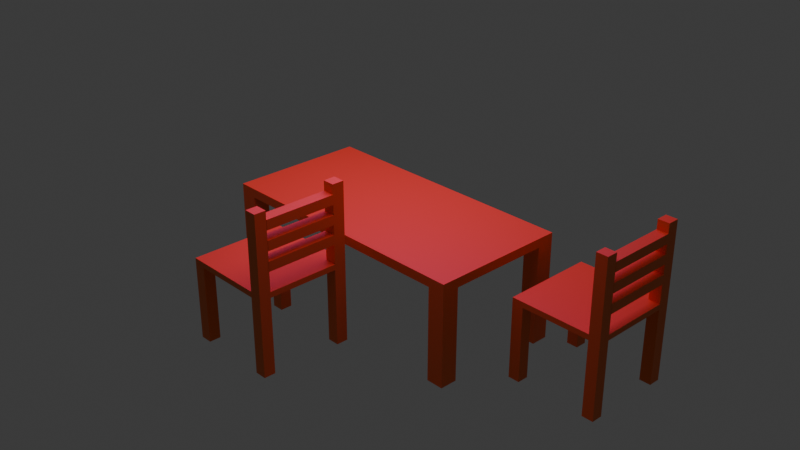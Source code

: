 # Source: table_chaire.blend  (saved by Blender 4.2.66; exported with 4.5.12 LTS)
import bpy
from mathutils import Matrix  # noqa: F401  (used for matrix-valued properties, if any)

bpy.ops.wm.read_factory_settings(use_empty=True)
scene = bpy.context.scene
scene.name = 'Scene'

# ---- collections
col_collection = bpy.data.collections.new('Collection'); scene.collection.children.link(col_collection)

# ---- materials (node trees are filled in below, after node groups)
mat_material_001 = bpy.data.materials.new('Material.001')

# ---- material node trees
mat_material_001.use_nodes = True; mat_material_001.node_tree.nodes.clear()
_N = mat_material_001.node_tree.nodes; _L = mat_material_001.node_tree.links
n0 = _N.new('ShaderNodeBsdfPrincipled'); n0.name = 'Principled BSDF'; n0.location = (10, 300)
n0.inputs[0].default_value = (0.8001, 0.1509, 0.02026, 1.0)
n1 = _N.new('ShaderNodeOutputMaterial'); n1.name = 'Material Output'; n1.location = (300, 300)
_L.new(n0.outputs[0], n1.inputs[0])
n1.is_active_output = True

# ---- world
world_world = bpy.data.worlds.new('World'); scene.world = world_world
world_world.use_nodes = True; world_world.node_tree.nodes.clear()
_N = world_world.node_tree.nodes; _L = world_world.node_tree.links
n0 = _N.new('ShaderNodeOutputWorld'); n0.name = 'World Output'; n0.location = (300, 300)
n1 = _N.new('ShaderNodeBackground'); n1.name = 'Background'; n1.location = (10, 300)
n1.inputs[0].default_value = (0.05088, 0.05088, 0.05088, 1.0)
_L.new(n1.outputs[0], n0.inputs[0])
n0.is_active_output = True
world_world.color = (0.05088, 0.05088, 0.05088)
world_world.sun_shadow_jitter_overblur = 0.0

# ---- cameras
cam_camera = bpy.data.cameras.new('Camera')
cam_camera.clip_end = 100.0
cam_camera.ortho_scale = 7.314

# ---- lights
light_area = bpy.data.lights.new('Area', 'AREA')
light_area.color = (0.8627, 0.1914, 1.0)
light_area.energy = 136.2
light_area.size = 1.0
light_area.size_y = 1.0

# ---- meshes
me_cube_001 = bpy.data.meshes.new('Cube.001')
me_cube_001.from_pydata([(-1.0, -1.0, -1.0), (-1.0, -1.0, 1.0), (-1.0, 1.0, -1.0), (-1.0, 1.0, 1.0), (1.0, -1.0, -1.0), (1.0, -1.0, 1.0), (1.0, 1.0, -1.0), (1.0, 1.0, 1.0), (-1.0, 0.0, -1.0), (-1.0, 0.0, 1.0), (1.0, 0.0, -1.0), (1.0, 0.0, 1.0), (-1.0, 0.5, 1.0), (1.0, 0.5, -1.0), (-1.0, 0.5, -1.0), (1.0, 0.5, 1.0), (-1.0, 0.25, -1.0), (1.0, 0.25, 1.0), (-1.0, 0.25, 1.0), (1.0, 0.25, -1.0), (-1.0, -0.5137, -1.0), (1.0, -0.5137, 1.0), (-1.0, -0.5137, 1.0), (1.0, -0.5137, -1.0), (-1.0, -0.2568, 1.0), (1.0, -0.2568, -1.0), (-1.0, -0.2568, -1.0), (1.0, -0.2568, 1.0), (-1.0, -0.7568, -1.0), (1.0, -0.7568, 1.0), (-1.0, -0.7568, 1.0), (1.0, -0.7568, -1.0), (-1.0, 0.75, 1.0), (1.0, 0.75, -1.0), (-1.0, 0.75, -1.0), (1.0, 0.75, 1.0), (0.0, 1.0, -1.0), (0.0, 1.0, 1.0), (0.0, -1.0, -1.0), (0.0, -1.0, 1.0), (0.0, 0.0, 1.0), (0.0, 0.0, -1.0), (0.0, 0.5, -1.0), (0.0, 0.5, 1.0), (0.0, 0.25, -1.0), (0.0, 0.25, 1.0), (0.0, -0.5137, 1.0), (0.0, -0.5137, -1.0), (0.0, -0.2568, -1.0), (0.0, -0.2568, 1.0), (0.0, -0.7568, 1.0), (0.0, -0.7568, -1.0), (0.0, 0.75, 1.0), (0.0, 0.75, -1.0), (0.5, 1.0, 1.0), (0.5, -1.0, -1.0), (0.5, 0.0, 1.0), (0.5, 0.5, 1.0), (0.5, 0.25, 1.0), (0.5, -0.5137, 1.0), (0.5, -0.2568, 1.0), (0.5, -0.7568, 1.0), (0.5, 0.75, 1.0), (0.5, 1.0, -1.0), (0.5, -1.0, 1.0), (0.5, 0.0, -1.0), (0.5, 0.5, -1.0), (0.5, 0.25, -1.0), (0.5, -0.5137, -1.0), (0.5, -0.2568, -1.0), (0.5, -0.7568, -1.0), (0.5, 0.75, -1.0), (-0.5, 1.0, -1.0), (-0.5, -1.0, 1.0), (-0.5, 0.0, -1.0), (-0.5, 0.5, -1.0), (-0.5, 0.25, -1.0), (-0.5, -0.5137, -1.0), (-0.5, -0.2568, -1.0), (-0.5, -0.7568, -1.0), (-0.5, 0.75, -1.0), (-0.5, 1.0, 1.0), (-0.5, -1.0, -1.0), (-0.5, 0.0, 1.0), (-0.5, 0.5, 1.0), (-0.5, 0.25, 1.0), (-0.5, -0.5137, 1.0), (-0.5, -0.2568, 1.0), (-0.5, -0.7568, 1.0), (-0.5, 0.75, 1.0), (-0.25, 1.0, 1.0), (-0.25, -1.0, -1.0), (-0.25, 0.0, 1.0), (-0.25, 0.5, 1.0), (-0.25, 0.25, 1.0), (-0.25, -0.5137, 1.0), (-0.25, -0.2568, 1.0), (-0.25, -0.7568, 1.0), (-0.25, 0.75, 1.0), (-0.25, 1.0, -1.0), (-0.25, -1.0, 1.0), (-0.25, 0.0, -1.0), (-0.25, 0.5, -1.0), (-0.25, 0.25, -1.0), (-0.25, -0.5137, -1.0), (-0.25, -0.2568, -1.0), (-0.25, -0.7568, -1.0), (-0.25, 0.75, -1.0), (-0.75, 1.0, -1.0), (-0.75, -1.0, 1.0), (-0.75, 0.0, -1.0), (-0.75, 0.5, -1.0), (-0.75, 0.25, -1.0), (-0.75, -0.5137, -1.0), (-0.75, -0.2568, -1.0), (-0.75, -0.7568, -1.0), (-0.75, 0.75, -1.0), (-0.75, 1.0, 1.0), (-0.75, -1.0, -1.0), (-0.75, 0.0, 1.0), (-0.75, 0.5, 1.0), (-0.75, 0.25, 1.0), (-0.75, -0.5137, 1.0), (-0.75, -0.2568, 1.0), (-0.75, -0.7568, 1.0), (-0.75, 0.75, 1.0), (0.75, 1.0, 1.0), (0.75, -1.0, -1.0), (0.75, 0.0, 1.0), (0.75, 0.5, 1.0), (0.75, 0.25, 1.0), (0.75, -0.5137, 1.0), (0.75, -0.2568, 1.0), (0.75, -0.7568, 1.0), (0.75, 0.75, 1.0), (0.75, 1.0, -1.0), (0.75, -1.0, 1.0), (0.75, 0.0, -1.0), (0.75, 0.5, -1.0), (0.75, 0.25, -1.0), (0.75, -0.5137, -1.0), (0.75, -0.2568, -1.0), (0.75, -0.7568, -1.0), (0.75, 0.75, -1.0), (0.25, 1.0, -1.0), (0.25, -1.0, 1.0), (0.25, 0.0, -1.0), (0.25, 0.5, -1.0), (0.25, 0.25, -1.0), (0.25, -0.5137, -1.0), (0.25, -0.2568, -1.0), (0.25, -0.7568, -1.0), (0.25, 0.75, -1.0), (0.25, 1.0, 1.0), (0.25, -1.0, -1.0), (0.25, 0.0, 1.0), (0.25, 0.5, 1.0), (0.25, 0.25, 1.0), (0.25, -0.5137, 1.0), (0.25, -0.2568, 1.0), (0.25, -0.7568, 1.0), (0.25, 0.75, 1.0), (0.75, -1.0, -27.77), (1.0, -1.0, -27.77), (1.0, -0.7568, -27.77), (0.75, -0.7568, -27.77), (-1.0, -0.7568, -28.1), (-1.0, -1.0, -28.1), (-0.75, -0.7568, -28.1), (-0.75, -1.0, -28.1), (1.0, 0.75, -28.32), (1.0, 1.0, -28.32), (0.75, 1.0, -28.32), (0.75, 0.75, -28.32), (-0.75, 1.0, -28.07), (-1.0, 1.0, -28.07), (-1.0, 0.75, -28.07), (-0.75, 0.75, -28.07), (1.0, -0.7568, 27.88), (1.0, -1.0, 27.88), (0.75, -0.7568, 27.88), (0.75, -1.0, 27.88), (0.75, 1.0, 28.25), (1.0, 1.0, 28.25), (1.0, 0.75, 28.25), (0.75, 0.75, 28.25), (0.75, 0.75, 14.62), (0.75, 1.0, 14.62), (1.0, 0.75, 14.62), (1.0, 1.0, 14.62), (0.75, 0.75, 21.44), (1.0, 0.75, 21.44), (0.75, 1.0, 21.44), (1.0, 1.0, 21.44), (0.75, 1.0, 7.812), (1.0, 1.0, 7.812), (0.75, 0.75, 7.812), (1.0, 0.75, 7.812), (0.75, 1.0, 18.03), (1.0, 1.0, 18.03), (0.75, 0.75, 18.03), (1.0, 0.75, 18.03), (0.75, 0.75, 11.22), (1.0, 0.75, 11.22), (0.75, 1.0, 11.22), (1.0, 1.0, 11.22), (0.75, 0.75, 24.84), (1.0, 0.75, 24.84), (0.75, 1.0, 24.84), (1.0, 1.0, 24.84), (0.75, 1.0, 4.406), (1.0, 1.0, 4.406), (0.75, 0.75, 4.406), (1.0, 0.75, 4.406), (0.75, -0.7568, 14.44), (1.0, -0.7568, 14.44), (0.75, -1.0, 14.44), (1.0, -1.0, 14.44), (1.0, -0.7568, 7.72), (0.75, -0.7568, 7.72), (0.75, -1.0, 7.72), (1.0, -1.0, 7.72), (0.75, -0.7568, 21.16), (0.75, -1.0, 21.16), (1.0, -1.0, 21.16), (1.0, -0.7568, 21.16), (0.75, -0.7568, 24.52), (0.75, -1.0, 24.52), (1.0, -1.0, 24.52), (1.0, -0.7568, 24.52), (1.0, -0.7568, 17.8), (0.75, -0.7568, 17.8), (0.75, -1.0, 17.8), (1.0, -1.0, 17.8), (0.75, -0.7568, 11.08), (0.75, -1.0, 11.08), (1.0, -1.0, 11.08), (1.0, -0.7568, 11.08), (1.0, -0.7568, 4.36), (0.75, -0.7568, 4.36), (0.75, -1.0, 4.36), (1.0, -1.0, 4.36), (1.0, -0.7491, 14.62), (0.75, -0.7491, 14.62), (0.75, -0.7491, 18.03), (1.0, -0.7491, 18.03), (1.0, -0.7496, 21.44), (0.75, -0.7496, 21.44), (0.75, -0.7496, 24.84), (1.0, -0.7496, 24.84), (1.0, -0.7648, 7.812), (0.75, -0.7648, 7.812), (0.75, -0.7648, 11.22), (1.0, -0.7648, 11.22)], [], [(34, 32, 3, 2), (135, 126, 7, 6), (31, 29, 5, 4), (118, 109, 1, 0), (4, 127, 162, 163), (124, 30, 1, 109), (121, 18, 9, 119), (139, 19, 10, 137), (19, 17, 11, 10), (26, 24, 9, 8), (33, 35, 15, 13), (143, 33, 13, 138), (125, 32, 12, 120), (16, 18, 12, 14), (8, 9, 18, 16), (13, 15, 17, 19), (138, 13, 19, 139), (120, 12, 18, 121), (28, 30, 22, 20), (123, 24, 22, 122), (141, 25, 23, 140), (25, 27, 21, 23), (10, 11, 27, 25), (137, 10, 25, 141), (119, 9, 24, 123), (20, 22, 24, 26), (0, 1, 30, 28), (122, 22, 30, 124), (140, 23, 31, 142), (23, 21, 29, 31), (117, 3, 32, 125), (33, 143, 173, 170), (6, 7, 35, 33), (14, 12, 32, 34), (99, 36, 53, 107), (153, 37, 52, 161), (104, 47, 51, 106), (158, 46, 50, 160), (155, 40, 49, 159), (101, 41, 48, 105), (105, 48, 47, 104), (159, 49, 46, 158), (156, 43, 45, 157), (102, 42, 44, 103), (161, 52, 43, 156), (107, 53, 42, 102), (103, 44, 41, 101), (157, 45, 40, 155), (160, 50, 39, 145), (106, 51, 38, 91), (154, 145, 39, 38), (99, 90, 37, 36), (127, 136, 64, 55), (133, 61, 64, 136), (130, 58, 56, 128), (134, 62, 57, 129), (129, 57, 58, 130), (132, 60, 59, 131), (128, 56, 60, 132), (131, 59, 61, 133), (126, 54, 62, 134), (144, 63, 71, 152), (149, 68, 70, 151), (146, 65, 69, 150), (150, 69, 68, 149), (147, 66, 67, 148), (152, 71, 66, 147), (148, 67, 65, 146), (151, 70, 55, 154), (144, 153, 54, 63), (108, 117, 81, 72), (115, 79, 82, 118), (112, 76, 74, 110), (116, 80, 75, 111), (111, 75, 76, 112), (114, 78, 77, 113), (110, 74, 78, 114), (113, 77, 79, 115), (108, 72, 80, 116), (90, 81, 89, 98), (95, 86, 88, 97), (92, 83, 87, 96), (96, 87, 86, 95), (93, 84, 85, 94), (98, 89, 84, 93), (94, 85, 83, 92), (97, 88, 73, 100), (91, 100, 73, 82), (38, 39, 100, 91), (50, 97, 100, 39), (45, 94, 92, 40), (52, 98, 93, 43), (43, 93, 94, 45), (49, 96, 95, 46), (40, 92, 96, 49), (46, 95, 97, 50), (37, 90, 98, 52), (72, 81, 90, 99), (79, 106, 91, 82), (76, 103, 101, 74), (80, 107, 102, 75), (75, 102, 103, 76), (78, 105, 104, 77), (74, 101, 105, 78), (77, 104, 106, 79), (72, 99, 107, 80), (116, 34, 176, 177), (20, 113, 115, 28), (8, 110, 114, 26), (26, 114, 113, 20), (14, 111, 112, 16), (34, 116, 111, 14), (16, 112, 110, 8), (28, 115, 168, 166), (2, 3, 117, 108), (81, 117, 125, 89), (86, 122, 124, 88), (83, 119, 123, 87), (87, 123, 122, 86), (84, 120, 121, 85), (89, 125, 120, 84), (85, 121, 119, 83), (88, 124, 109, 73), (82, 73, 109, 118), (208, 206, 185, 182), (21, 131, 133, 29), (11, 128, 132, 27), (27, 132, 131, 21), (15, 129, 130, 17), (35, 134, 129, 15), (17, 130, 128, 11), (229, 226, 180, 178), (4, 5, 136, 127), (63, 135, 143, 71), (68, 140, 142, 70), (65, 137, 141, 69), (69, 141, 140, 68), (66, 138, 139, 67), (71, 143, 138, 66), (67, 139, 137, 65), (70, 142, 127, 55), (63, 54, 126, 135), (36, 37, 153, 144), (51, 151, 154, 38), (44, 148, 146, 41), (53, 152, 147, 42), (42, 147, 148, 44), (48, 150, 149, 47), (41, 146, 150, 48), (47, 149, 151, 51), (36, 144, 152, 53), (55, 64, 145, 154), (61, 160, 145, 64), (58, 157, 155, 56), (62, 161, 156, 57), (57, 156, 157, 58), (60, 159, 158, 59), (56, 155, 159, 60), (59, 158, 160, 61), (54, 153, 161, 62), (165, 164, 163, 162), (31, 4, 163, 164), (142, 31, 164, 165), (127, 142, 165, 162), (166, 168, 169, 167), (115, 118, 169, 168), (118, 0, 167, 169), (0, 28, 166, 167), (172, 171, 170, 173), (135, 6, 171, 172), (143, 135, 172, 173), (6, 33, 170, 171), (175, 174, 177, 176), (108, 116, 177, 174), (2, 108, 174, 175), (34, 2, 175, 176), (178, 180, 181, 179), (226, 227, 181, 180), (227, 228, 179, 181), (228, 229, 178, 179), (183, 182, 185, 184), (206, 207, 184, 185), (209, 208, 182, 183), (207, 209, 183, 184), (203, 205, 189, 188), (205, 204, 187, 189), (202, 203, 188, 186), (204, 202, 186, 187), (201, 199, 193, 191), (199, 198, 192, 193), (200, 201, 191, 190), (198, 200, 190, 192), (210, 212, 196, 194), (212, 213, 197, 196), (211, 210, 194, 195), (213, 211, 195, 197), (187, 186, 200, 198), (186, 188, 242, 243), (189, 187, 198, 199), (188, 189, 199, 201), (194, 196, 202, 204), (203, 202, 252, 253), (195, 194, 204, 205), (197, 195, 205, 203), (191, 193, 209, 207), (193, 192, 208, 209), (207, 206, 248, 249), (192, 190, 206, 208), (35, 7, 211, 213), (7, 126, 210, 211), (134, 35, 213, 212), (126, 134, 212, 210), (236, 237, 215, 217), (235, 236, 217, 216), (234, 235, 216, 214), (237, 234, 214, 215), (238, 239, 219, 218), (239, 240, 220, 219), (240, 241, 221, 220), (241, 238, 218, 221), (233, 230, 225, 224), (232, 233, 224, 223), (231, 232, 223, 222), (230, 231, 222, 225), (224, 225, 229, 228), (223, 224, 228, 227), (222, 223, 227, 226), (225, 222, 226, 229), (215, 214, 231, 230), (214, 216, 232, 231), (216, 217, 233, 232), (217, 215, 230, 233), (218, 219, 234, 237), (219, 220, 235, 234), (220, 221, 236, 235), (221, 218, 237, 236), (5, 29, 238, 241), (136, 5, 241, 240), (133, 136, 240, 239), (29, 133, 239, 238), (243, 242, 245, 244), (200, 186, 243, 244), (201, 200, 244, 245), (188, 201, 245, 242), (247, 246, 249, 248), (206, 190, 247, 248), (190, 191, 246, 247), (191, 207, 249, 246), (251, 250, 253, 252), (197, 203, 253, 250), (196, 197, 250, 251), (202, 196, 251, 252)])
_uv = me_cube_001.uv_layers.new(name='UVMap')
_uv.uv.foreach_set('vector', [0.375, 0.2188, 0.625, 0.2188, 0.625, 0.25, 0.375, 0.25, 0.375, 0.4688, 0.625, 0.4688, 0.625, 0.5, 0.375, 0.5, 0.375, 0.7196, 0.625, 0.7196, 0.625, 0.75, 0.375, 0.75, 0.375, 0.9688, 0.625, 0.9688, 0.625, 1.0, 0.375, 1.0, 0.375, 0.75, 0.375, 0.7812, 0.375, 0.7812, 0.375, 0.75, 0.8438, 0.7196, 0.875, 0.7196, 0.875, 0.75, 0.8438, 0.75, 0.8438, 0.5938, 0.875, 0.5938, 0.875, 0.625, 0.8438, 0.625, 0.3438, 0.5938, 0.375, 0.5938, 0.375, 0.625, 0.3438, 0.625, 0.375, 0.5938, 0.625, 0.5938, 0.625, 0.625, 0.375, 0.625, 0.375, 0.09289, 0.625, 0.09289, 0.625, 0.125, 0.375, 0.125, 0.375, 0.5312, 0.625, 0.5312, 0.625, 0.5625, 0.375, 0.5625, 0.3438, 0.5312, 0.375, 0.5312, 0.375, 0.5625, 0.3438, 0.5625, 0.8438, 0.5312, 0.875, 0.5312, 0.875, 0.5625, 0.8438, 0.5625, 0.375, 0.1562, 0.625, 0.1562, 0.625, 0.1875, 0.375, 0.1875, 0.375, 0.125, 0.625, 0.125, 0.625, 0.1562, 0.375, 0.1562, 0.375, 0.5625, 0.625, 0.5625, 0.625, 0.5938, 0.375, 0.5938, 0.3438, 0.5625, 0.375, 0.5625, 0.375, 0.5938, 0.3438, 0.5938, 0.8438, 0.5625, 0.875, 0.5625, 0.875, 0.5938, 0.8438, 0.5938, 0.375, 0.03039, 0.625, 0.03039, 0.625, 0.06079, 0.375, 0.06079, 0.8438, 0.6571, 0.875, 0.6571, 0.875, 0.6892, 0.8438, 0.6892, 0.3438, 0.6571, 0.375, 0.6571, 0.375, 0.6892, 0.3438, 0.6892, 0.375, 0.6571, 0.625, 0.6571, 0.625, 0.6892, 0.375, 0.6892, 0.375, 0.625, 0.625, 0.625, 0.625, 0.6571, 0.375, 0.6571, 0.3438, 0.625, 0.375, 0.625, 0.375, 0.6571, 0.3438, 0.6571, 0.8438, 0.625, 0.875, 0.625, 0.875, 0.6571, 0.8438, 0.6571, 0.375, 0.06079, 0.625, 0.06079, 0.625, 0.09289, 0.375, 0.09289, 0.375, 0.0, 0.625, 0.0, 0.625, 0.03039, 0.375, 0.03039, 0.8438, 0.6892, 0.875, 0.6892, 0.875, 0.7196, 0.8438, 0.7196, 0.3438, 0.6892, 0.375, 0.6892, 0.375, 0.7196, 0.3438, 0.7196, 0.375, 0.6892, 0.625, 0.6892, 0.625, 0.7196, 0.375, 0.7196, 0.8438, 0.5, 0.875, 0.5, 0.875, 0.5312, 0.8438, 0.5312, 0.375, 0.5312, 0.3438, 0.5312, 0.3438, 0.5312, 0.375, 0.5312, 0.375, 0.5, 0.625, 0.5, 0.625, 0.5312, 0.375, 0.5312, 0.375, 0.1875, 0.625, 0.1875, 0.625, 0.2188, 0.375, 0.2188, 0.2188, 0.5, 0.25, 0.5, 0.25, 0.5312, 0.2188, 0.5312, 0.7188, 0.5, 0.75, 0.5, 0.75, 0.5312, 0.7188, 0.5312, 0.2188, 0.6892, 0.25, 0.6892, 0.25, 0.7196, 0.2188, 0.7196, 0.7188, 0.6892, 0.75, 0.6892, 0.75, 0.7196, 0.7188, 0.7196, 0.7188, 0.625, 0.75, 0.625, 0.75, 0.6571, 0.7188, 0.6571, 0.2188, 0.625, 0.25, 0.625, 0.25, 0.6571, 0.2188, 0.6571, 0.2188, 0.6571, 0.25, 0.6571, 0.25, 0.6892, 0.2188, 0.6892, 0.7188, 0.6571, 0.75, 0.6571, 0.75, 0.6892, 0.7188, 0.6892, 0.7188, 0.5625, 0.75, 0.5625, 0.75, 0.5938, 0.7188, 0.5938, 0.2188, 0.5625, 0.25, 0.5625, 0.25, 0.5938, 0.2188, 0.5938, 0.7188, 0.5312, 0.75, 0.5312, 0.75, 0.5625, 0.7188, 0.5625, 0.2188, 0.5312, 0.25, 0.5312, 0.25, 0.5625, 0.2188, 0.5625, 0.2188, 0.5938, 0.25, 0.5938, 0.25, 0.625, 0.2188, 0.625, 0.7188, 0.5938, 0.75, 0.5938, 0.75, 0.625, 0.7188, 0.625, 0.7188, 0.7196, 0.75, 0.7196, 0.75, 0.75, 0.7188, 0.75, 0.2188, 0.7196, 0.25, 0.7196, 0.25, 0.75, 0.2188, 0.75, 0.375, 0.8438, 0.625, 0.8438, 0.625, 0.875, 0.375, 0.875, 0.375, 0.3438, 0.625, 0.3438, 0.625, 0.375, 0.375, 0.375, 0.375, 0.7812, 0.625, 0.7812, 0.625, 0.8125, 0.375, 0.8125, 0.6562, 0.7196, 0.6875, 0.7196, 0.6875, 0.75, 0.6562, 0.75, 0.6562, 0.5938, 0.6875, 0.5938, 0.6875, 0.625, 0.6562, 0.625, 0.6562, 0.5312, 0.6875, 0.5312, 0.6875, 0.5625, 0.6562, 0.5625, 0.6562, 0.5625, 0.6875, 0.5625, 0.6875, 0.5938, 0.6562, 0.5938, 0.6562, 0.6571, 0.6875, 0.6571, 0.6875, 0.6892, 0.6562, 0.6892, 0.6562, 0.625, 0.6875, 0.625, 0.6875, 0.6571, 0.6562, 0.6571, 0.6562, 0.6892, 0.6875, 0.6892, 0.6875, 0.7196, 0.6562, 0.7196, 0.6562, 0.5, 0.6875, 0.5, 0.6875, 0.5312, 0.6562, 0.5312, 0.2812, 0.5, 0.3125, 0.5, 0.3125, 0.5312, 0.2812, 0.5312, 0.2812, 0.6892, 0.3125, 0.6892, 0.3125, 0.7196, 0.2812, 0.7196, 0.2812, 0.625, 0.3125, 0.625, 0.3125, 0.6571, 0.2812, 0.6571, 0.2812, 0.6571, 0.3125, 0.6571, 0.3125, 0.6892, 0.2812, 0.6892, 0.2812, 0.5625, 0.3125, 0.5625, 0.3125, 0.5938, 0.2812, 0.5938, 0.2812, 0.5312, 0.3125, 0.5312, 0.3125, 0.5625, 0.2812, 0.5625, 0.2812, 0.5938, 0.3125, 0.5938, 0.3125, 0.625, 0.2812, 0.625, 0.2812, 0.7196, 0.3125, 0.7196, 0.3125, 0.75, 0.2812, 0.75, 0.375, 0.4062, 0.625, 0.4062, 0.625, 0.4375, 0.375, 0.4375, 0.375, 0.2812, 0.625, 0.2812, 0.625, 0.3125, 0.375, 0.3125, 0.1562, 0.7196, 0.1875, 0.7196, 0.1875, 0.75, 0.1562, 0.75, 0.1562, 0.5938, 0.1875, 0.5938, 0.1875, 0.625, 0.1562, 0.625, 0.1562, 0.5312, 0.1875, 0.5312, 0.1875, 0.5625, 0.1562, 0.5625, 0.1562, 0.5625, 0.1875, 0.5625, 0.1875, 0.5938, 0.1562, 0.5938, 0.1562, 0.6571, 0.1875, 0.6571, 0.1875, 0.6892, 0.1562, 0.6892, 0.1562, 0.625, 0.1875, 0.625, 0.1875, 0.6571, 0.1562, 0.6571, 0.1562, 0.6892, 0.1875, 0.6892, 0.1875, 0.7196, 0.1562, 0.7196, 0.1562, 0.5, 0.1875, 0.5, 0.1875, 0.5312, 0.1562, 0.5312, 0.7812, 0.5, 0.8125, 0.5, 0.8125, 0.5312, 0.7812, 0.5312, 0.7812, 0.6892, 0.8125, 0.6892, 0.8125, 0.7196, 0.7812, 0.7196, 0.7812, 0.625, 0.8125, 0.625, 0.8125, 0.6571, 0.7812, 0.6571, 0.7812, 0.6571, 0.8125, 0.6571, 0.8125, 0.6892, 0.7812, 0.6892, 0.7812, 0.5625, 0.8125, 0.5625, 0.8125, 0.5938, 0.7812, 0.5938, 0.7812, 0.5312, 0.8125, 0.5312, 0.8125, 0.5625, 0.7812, 0.5625, 0.7812, 0.5938, 0.8125, 0.5938, 0.8125, 0.625, 0.7812, 0.625, 0.7812, 0.7196, 0.8125, 0.7196, 0.8125, 0.75, 0.7812, 0.75, 0.375, 0.9062, 0.625, 0.9062, 0.625, 0.9375, 0.375, 0.9375, 0.375, 0.875, 0.625, 0.875, 0.625, 0.9062, 0.375, 0.9062, 0.75, 0.7196, 0.7812, 0.7196, 0.7812, 0.75, 0.75, 0.75, 0.75, 0.5938, 0.7812, 0.5938, 0.7812, 0.625, 0.75, 0.625, 0.75, 0.5312, 0.7812, 0.5312, 0.7812, 0.5625, 0.75, 0.5625, 0.75, 0.5625, 0.7812, 0.5625, 0.7812, 0.5938, 0.75, 0.5938, 0.75, 0.6571, 0.7812, 0.6571, 0.7812, 0.6892, 0.75, 0.6892, 0.75, 0.625, 0.7812, 0.625, 0.7812, 0.6571, 0.75, 0.6571, 0.75, 0.6892, 0.7812, 0.6892, 0.7812, 0.7196, 0.75, 0.7196, 0.75, 0.5, 0.7812, 0.5, 0.7812, 0.5312, 0.75, 0.5312, 0.375, 0.3125, 0.625, 0.3125, 0.625, 0.3438, 0.375, 0.3438, 0.1875, 0.7196, 0.2188, 0.7196, 0.2188, 0.75, 0.1875, 0.75, 0.1875, 0.5938, 0.2188, 0.5938, 0.2188, 0.625, 0.1875, 0.625, 0.1875, 0.5312, 0.2188, 0.5312, 0.2188, 0.5625, 0.1875, 0.5625, 0.1875, 0.5625, 0.2188, 0.5625, 0.2188, 0.5938, 0.1875, 0.5938, 0.1875, 0.6571, 0.2188, 0.6571, 0.2188, 0.6892, 0.1875, 0.6892, 0.1875, 0.625, 0.2188, 0.625, 0.2188, 0.6571, 0.1875, 0.6571, 0.1875, 0.6892, 0.2188, 0.6892, 0.2188, 0.7196, 0.1875, 0.7196, 0.1875, 0.5, 0.2188, 0.5, 0.2188, 0.5312, 0.1875, 0.5312, 0.1562, 0.5312, 0.125, 0.5312, 0.125, 0.5312, 0.1562, 0.5312, 0.125, 0.6892, 0.1562, 0.6892, 0.1562, 0.7196, 0.125, 0.7196, 0.125, 0.625, 0.1562, 0.625, 0.1562, 0.6571, 0.125, 0.6571, 0.125, 0.6571, 0.1562, 0.6571, 0.1562, 0.6892, 0.125, 0.6892, 0.125, 0.5625, 0.1562, 0.5625, 0.1562, 0.5938, 0.125, 0.5938, 0.125, 0.5312, 0.1562, 0.5312, 0.1562, 0.5625, 0.125, 0.5625, 0.125, 0.5938, 0.1562, 0.5938, 0.1562, 0.625, 0.125, 0.625, 0.125, 0.7196, 0.1562, 0.7196, 0.1562, 0.7196, 0.125, 0.7196, 0.375, 0.25, 0.625, 0.25, 0.625, 0.2812, 0.375, 0.2812, 0.8125, 0.5, 0.8438, 0.5, 0.8438, 0.5312, 0.8125, 0.5312, 0.8125, 0.6892, 0.8438, 0.6892, 0.8438, 0.7196, 0.8125, 0.7196, 0.8125, 0.625, 0.8438, 0.625, 0.8438, 0.6571, 0.8125, 0.6571, 0.8125, 0.6571, 0.8438, 0.6571, 0.8438, 0.6892, 0.8125, 0.6892, 0.8125, 0.5625, 0.8438, 0.5625, 0.8438, 0.5938, 0.8125, 0.5938, 0.8125, 0.5312, 0.8438, 0.5312, 0.8438, 0.5625, 0.8125, 0.5625, 0.8125, 0.5938, 0.8438, 0.5938, 0.8438, 0.625, 0.8125, 0.625, 0.8125, 0.7196, 0.8438, 0.7196, 0.8438, 0.75, 0.8125, 0.75, 0.375, 0.9375, 0.625, 0.9375, 0.625, 0.9688, 0.375, 0.9688, 0.6562, 0.5, 0.6562, 0.5312, 0.6562, 0.5312, 0.6562, 0.5, 0.625, 0.6892, 0.6562, 0.6892, 0.6562, 0.7196, 0.625, 0.7196, 0.625, 0.625, 0.6562, 0.625, 0.6562, 0.6571, 0.625, 0.6571, 0.625, 0.6571, 0.6562, 0.6571, 0.6562, 0.6892, 0.625, 0.6892, 0.625, 0.5625, 0.6562, 0.5625, 0.6562, 0.5938, 0.625, 0.5938, 0.625, 0.5312, 0.6562, 0.5312, 0.6562, 0.5625, 0.625, 0.5625, 0.625, 0.5938, 0.6562, 0.5938, 0.6562, 0.625, 0.625, 0.625, 0.625, 0.7196, 0.6562, 0.7196, 0.6562, 0.7196, 0.625, 0.7196, 0.375, 0.75, 0.625, 0.75, 0.625, 0.7812, 0.375, 0.7812, 0.3125, 0.5, 0.3438, 0.5, 0.3438, 0.5312, 0.3125, 0.5312, 0.3125, 0.6892, 0.3438, 0.6892, 0.3438, 0.7196, 0.3125, 0.7196, 0.3125, 0.625, 0.3438, 0.625, 0.3438, 0.6571, 0.3125, 0.6571, 0.3125, 0.6571, 0.3438, 0.6571, 0.3438, 0.6892, 0.3125, 0.6892, 0.3125, 0.5625, 0.3438, 0.5625, 0.3438, 0.5938, 0.3125, 0.5938, 0.3125, 0.5312, 0.3438, 0.5312, 0.3438, 0.5625, 0.3125, 0.5625, 0.3125, 0.5938, 0.3438, 0.5938, 0.3438, 0.625, 0.3125, 0.625, 0.3125, 0.7196, 0.3438, 0.7196, 0.3438, 0.75, 0.3125, 0.75, 0.375, 0.4375, 0.625, 0.4375, 0.625, 0.4688, 0.375, 0.4688, 0.375, 0.375, 0.625, 0.375, 0.625, 0.4062, 0.375, 0.4062, 0.25, 0.7196, 0.2812, 0.7196, 0.2812, 0.75, 0.25, 0.75, 0.25, 0.5938, 0.2812, 0.5938, 0.2812, 0.625, 0.25, 0.625, 0.25, 0.5312, 0.2812, 0.5312, 0.2812, 0.5625, 0.25, 0.5625, 0.25, 0.5625, 0.2812, 0.5625, 0.2812, 0.5938, 0.25, 0.5938, 0.25, 0.6571, 0.2812, 0.6571, 0.2812, 0.6892, 0.25, 0.6892, 0.25, 0.625, 0.2812, 0.625, 0.2812, 0.6571, 0.25, 0.6571, 0.25, 0.6892, 0.2812, 0.6892, 0.2812, 0.7196, 0.25, 0.7196, 0.25, 0.5, 0.2812, 0.5, 0.2812, 0.5312, 0.25, 0.5312, 0.375, 0.8125, 0.625, 0.8125, 0.625, 0.8438, 0.375, 0.8438, 0.6875, 0.7196, 0.7188, 0.7196, 0.7188, 0.75, 0.6875, 0.75, 0.6875, 0.5938, 0.7188, 0.5938, 0.7188, 0.625, 0.6875, 0.625, 0.6875, 0.5312, 0.7188, 0.5312, 0.7188, 0.5625, 0.6875, 0.5625, 0.6875, 0.5625, 0.7188, 0.5625, 0.7188, 0.5938, 0.6875, 0.5938, 0.6875, 0.6571, 0.7188, 0.6571, 0.7188, 0.6892, 0.6875, 0.6892, 0.6875, 0.625, 0.7188, 0.625, 0.7188, 0.6571, 0.6875, 0.6571, 0.6875, 0.6892, 0.7188, 0.6892, 0.7188, 0.7196, 0.6875, 0.7196, 0.6875, 0.5, 0.7188, 0.5, 0.7188, 0.5312, 0.6875, 0.5312, 0.3438, 0.7196, 0.375, 0.7196, 0.375, 0.75, 0.3438, 0.75, 0.375, 0.7196, 0.375, 0.75, 0.375, 0.75, 0.375, 0.7196, 0.3438, 0.7196, 0.375, 0.7196, 0.375, 0.7196, 0.3438, 0.7196, 0.3438, 0.75, 0.3438, 0.7196, 0.3438, 0.7196, 0.3438, 0.75, 0.125, 0.7196, 0.1562, 0.7196, 0.1562, 0.75, 0.125, 0.75, 0.1562, 0.7196, 0.1562, 0.75, 0.1562, 0.75, 0.1562, 0.7196, 0.375, 0.9688, 0.375, 1.0, 0.375, 1.0, 0.375, 0.9688, 0.375, 0.0, 0.375, 0.03039, 0.375, 0.03039, 0.375, 0.0, 0.3438, 0.5, 0.375, 0.5, 0.375, 0.5312, 0.3438, 0.5312, 0.375, 0.4688, 0.375, 0.5, 0.375, 0.5, 0.375, 0.4688, 0.3438, 0.5312, 0.3438, 0.5, 0.3438, 0.5, 0.3438, 0.5312, 0.375, 0.5, 0.375, 0.5312, 0.375, 0.5312, 0.375, 0.5, 0.125, 0.5, 0.1562, 0.5, 0.1562, 0.5312, 0.125, 0.5312, 0.1562, 0.5, 0.1562, 0.5312, 0.1562, 0.5312, 0.1562, 0.5, 0.375, 0.25, 0.375, 0.2812, 0.375, 0.2812, 0.375, 0.25, 0.375, 0.2188, 0.375, 0.25, 0.375, 0.25, 0.375, 0.2188, 0.625, 0.7196, 0.6562, 0.7196, 0.6562, 0.75, 0.625, 0.75, 0.6562, 0.7196, 0.6562, 0.75, 0.6562, 0.75, 0.6562, 0.7196, 0.625, 0.7812, 0.625, 0.75, 0.625, 0.75, 0.625, 0.7812, 0.625, 0.75, 0.625, 0.7196, 0.625, 0.7196, 0.625, 0.75, 0.625, 0.5, 0.6562, 0.5, 0.6562, 0.5312, 0.625, 0.5312, 0.6562, 0.5312, 0.625, 0.5312, 0.625, 0.5312, 0.6562, 0.5312, 0.625, 0.5, 0.625, 0.4688, 0.625, 0.4688, 0.625, 0.5, 0.625, 0.5312, 0.625, 0.5, 0.625, 0.5, 0.625, 0.5312, 0.625, 0.5312, 0.625, 0.5, 0.625, 0.5, 0.625, 0.5312, 0.625, 0.5, 0.625, 0.4688, 0.625, 0.4688, 0.625, 0.5, 0.6562, 0.5312, 0.625, 0.5312, 0.625, 0.5312, 0.6562, 0.5312, 0.6562, 0.5, 0.6562, 0.5312, 0.6562, 0.5312, 0.6562, 0.5, 0.625, 0.5312, 0.625, 0.5, 0.625, 0.5, 0.625, 0.5312, 0.625, 0.5, 0.625, 0.4688, 0.625, 0.4688, 0.625, 0.5, 0.6562, 0.5312, 0.625, 0.5312, 0.625, 0.5312, 0.6562, 0.5312, 0.6562, 0.5, 0.6562, 0.5312, 0.6562, 0.5312, 0.6562, 0.5, 0.6562, 0.5, 0.6562, 0.5312, 0.6562, 0.5312, 0.6562, 0.5, 0.6562, 0.5312, 0.625, 0.5312, 0.625, 0.5312, 0.6562, 0.5312, 0.625, 0.5, 0.625, 0.4688, 0.625, 0.4688, 0.625, 0.5, 0.625, 0.5312, 0.625, 0.5, 0.625, 0.5, 0.625, 0.5312, 0.6562, 0.5, 0.6562, 0.5312, 0.6562, 0.5312, 0.6562, 0.5, 0.6562, 0.5312, 0.625, 0.5312, 0.625, 0.5312, 0.6562, 0.5312, 0.625, 0.5, 0.625, 0.4688, 0.625, 0.4688, 0.625, 0.5, 0.625, 0.5312, 0.625, 0.5, 0.625, 0.5, 0.625, 0.5312, 0.6562, 0.5, 0.6562, 0.5312, 0.6562, 0.5312, 0.6562, 0.5, 0.625, 0.5312, 0.6562, 0.5312, 0.6562, 0.5312, 0.625, 0.5312, 0.625, 0.5, 0.625, 0.4688, 0.625, 0.4688, 0.625, 0.5, 0.625, 0.5312, 0.625, 0.5, 0.625, 0.5, 0.625, 0.5312, 0.625, 0.5312, 0.625, 0.5, 0.625, 0.5, 0.625, 0.5312, 0.625, 0.5, 0.625, 0.4688, 0.625, 0.4688, 0.625, 0.5, 0.625, 0.5312, 0.6562, 0.5312, 0.6562, 0.5312, 0.625, 0.5312, 0.6562, 0.5, 0.6562, 0.5312, 0.6562, 0.5312, 0.6562, 0.5, 0.625, 0.5312, 0.625, 0.5, 0.625, 0.5, 0.625, 0.5312, 0.625, 0.5, 0.625, 0.4688, 0.625, 0.4688, 0.625, 0.5, 0.6562, 0.5312, 0.625, 0.5312, 0.625, 0.5312, 0.6562, 0.5312, 0.6562, 0.5, 0.6562, 0.5312, 0.6562, 0.5312, 0.6562, 0.5, 0.625, 0.75, 0.625, 0.7196, 0.625, 0.7196, 0.625, 0.75, 0.625, 0.7812, 0.625, 0.75, 0.625, 0.75, 0.625, 0.7812, 0.6562, 0.7196, 0.6562, 0.75, 0.6562, 0.75, 0.6562, 0.7196, 0.625, 0.7196, 0.6562, 0.7196, 0.6562, 0.7196, 0.625, 0.7196, 0.625, 0.7196, 0.6562, 0.7196, 0.6562, 0.7196, 0.625, 0.7196, 0.6562, 0.7196, 0.6562, 0.75, 0.6562, 0.75, 0.6562, 0.7196, 0.625, 0.7812, 0.625, 0.75, 0.625, 0.75, 0.625, 0.7812, 0.625, 0.75, 0.625, 0.7196, 0.625, 0.7196, 0.625, 0.75, 0.625, 0.75, 0.625, 0.7196, 0.625, 0.7196, 0.625, 0.75, 0.625, 0.7812, 0.625, 0.75, 0.625, 0.75, 0.625, 0.7812, 0.6562, 0.7196, 0.6562, 0.75, 0.6562, 0.75, 0.6562, 0.7196, 0.625, 0.7196, 0.6562, 0.7196, 0.6562, 0.7196, 0.625, 0.7196, 0.625, 0.75, 0.625, 0.7196, 0.625, 0.7196, 0.625, 0.75, 0.625, 0.7812, 0.625, 0.75, 0.625, 0.75, 0.625, 0.7812, 0.6562, 0.7196, 0.6562, 0.75, 0.6562, 0.75, 0.6562, 0.7196, 0.625, 0.7196, 0.6562, 0.7196, 0.6562, 0.7196, 0.625, 0.7196, 0.625, 0.7196, 0.6562, 0.7196, 0.6562, 0.7196, 0.625, 0.7196, 0.6562, 0.7196, 0.6562, 0.75, 0.6562, 0.75, 0.6562, 0.7196, 0.625, 0.7812, 0.625, 0.75, 0.625, 0.75, 0.625, 0.7812, 0.625, 0.75, 0.625, 0.7196, 0.625, 0.7196, 0.625, 0.75, 0.625, 0.7196, 0.6562, 0.7196, 0.6562, 0.7196, 0.625, 0.7196, 0.6562, 0.7196, 0.6562, 0.75, 0.6562, 0.75, 0.6562, 0.7196, 0.625, 0.7812, 0.625, 0.75, 0.625, 0.75, 0.625, 0.7812, 0.625, 0.75, 0.625, 0.7196, 0.625, 0.7196, 0.625, 0.75, 0.625, 0.75, 0.625, 0.7196, 0.625, 0.7196, 0.625, 0.75, 0.625, 0.7812, 0.625, 0.75, 0.625, 0.75, 0.625, 0.7812, 0.6562, 0.7196, 0.6562, 0.75, 0.6562, 0.75, 0.6562, 0.7196, 0.625, 0.7196, 0.6562, 0.7196, 0.6562, 0.7196, 0.625, 0.7196, 0.6562, 0.5312, 0.625, 0.5312, 0.625, 0.5312, 0.6562, 0.5312, 0.6562, 0.5312, 0.6562, 0.5312, 0.6562, 0.5312, 0.6562, 0.5312, 0.625, 0.5312, 0.6562, 0.5312, 0.6562, 0.5312, 0.625, 0.5312, 0.625, 0.5312, 0.625, 0.5312, 0.625, 0.5312, 0.625, 0.5312, 0.6562, 0.5312, 0.625, 0.5312, 0.625, 0.5312, 0.6562, 0.5312, 0.6562, 0.5312, 0.6562, 0.5312, 0.6562, 0.5312, 0.6562, 0.5312, 0.6562, 0.5312, 0.625, 0.5312, 0.625, 0.5312, 0.6562, 0.5312, 0.625, 0.5312, 0.625, 0.5312, 0.625, 0.5312, 0.625, 0.5312, 0.6562, 0.5312, 0.625, 0.5312, 0.625, 0.5312, 0.6562, 0.5312, 0.625, 0.5312, 0.625, 0.5312, 0.625, 0.5312, 0.625, 0.5312, 0.6562, 0.5312, 0.625, 0.5312, 0.625, 0.5312, 0.6562, 0.5312, 0.6562, 0.5312, 0.6562, 0.5312, 0.6562, 0.5312, 0.6562, 0.5312])
me_cube_001.materials.append(mat_material_001)
me_cube_001.update()
me_cube_004 = bpy.data.meshes.new('Cube.004')
me_cube_004.from_pydata([(-1.0, -1.0, -1.0), (-1.0, -1.0, 1.0), (-1.0, 1.0, -1.0), (-1.0, 1.0, 1.0), (1.0, -1.0, -1.0), (1.0, -1.0, 1.0), (1.0, 1.0, -1.0), (1.0, 1.0, 1.0), (0.0, 1.0, -1.0), (0.0, 1.0, 1.0), (0.0, -1.0, -1.0), (0.0, -1.0, 1.0), (0.5, 1.0, 1.0), (0.5, -1.0, -1.0), (0.5, 1.0, -1.0), (0.5, -1.0, 1.0), (-0.5, 1.0, -1.0), (-0.5, -1.0, 1.0), (-0.5, 1.0, 1.0), (-0.5, -1.0, -1.0), (-0.75, 1.0, -1.0), (-0.75, -1.0, 1.0), (-0.75, 1.0, 1.0), (-0.75, -1.0, -1.0), (-0.25, 1.0, 1.0), (-0.25, -1.0, -1.0), (-0.25, 1.0, -1.0), (-0.25, -1.0, 1.0), (0.25, 1.0, -1.0), (0.25, -1.0, 1.0), (0.25, 1.0, 1.0), (0.25, -1.0, -1.0), (0.75, 1.0, 1.0), (0.75, -1.0, -1.0), (0.75, 1.0, -1.0), (0.75, -1.0, 1.0), (-1.0, 0.0, -1.0), (-1.0, 0.0, 1.0), (1.0, 0.0, -1.0), (1.0, 0.0, 1.0), (0.0, 0.0, 1.0), (0.0, 0.0, -1.0), (0.5, 0.0, 1.0), (0.5, 0.0, -1.0), (-0.5, 0.0, -1.0), (-0.5, 0.0, 1.0), (-0.75, 0.0, -1.0), (-0.75, 0.0, 1.0), (-0.25, 0.0, 1.0), (-0.25, 0.0, -1.0), (0.25, 0.0, -1.0), (0.25, 0.0, 1.0), (0.75, 0.0, 1.0), (0.75, 0.0, -1.0), (-1.0, 0.5, 1.0), (1.0, 0.5, -1.0), (-1.0, 0.5, -1.0), (1.0, 0.5, 1.0), (0.0, 0.5, 1.0), (0.0, 0.5, -1.0), (0.5, 0.5, 1.0), (0.5, 0.5, -1.0), (-0.5, 0.5, -1.0), (-0.5, 0.5, 1.0), (-0.75, 0.5, -1.0), (-0.75, 0.5, 1.0), (-0.25, 0.5, 1.0), (-0.25, 0.5, -1.0), (0.25, 0.5, -1.0), (0.25, 0.5, 1.0), (0.75, 0.5, 1.0), (0.75, 0.5, -1.0), (-1.0, -0.5, -1.0), (1.0, -0.5, 1.0), (0.0, -0.5, 1.0), (0.0, -0.5, -1.0), (0.5, -0.5, 1.0), (0.5, -0.5, -1.0), (-0.5, -0.5, -1.0), (-0.5, -0.5, 1.0), (-0.75, -0.5, -1.0), (-0.75, -0.5, 1.0), (-0.25, -0.5, 1.0), (-0.25, -0.5, -1.0), (0.25, -0.5, -1.0), (0.25, -0.5, 1.0), (0.75, -0.5, 1.0), (0.75, -0.5, -1.0), (-1.0, -0.5, 1.0), (1.0, -0.5, -1.0), (-1.0, 0.75, 1.0), (1.0, 0.75, -1.0), (-1.0, 0.75, -1.0), (1.0, 0.75, 1.0), (0.0, 0.75, 1.0), (0.0, 0.75, -1.0), (0.5, 0.75, 1.0), (0.5, 0.75, -1.0), (-0.5, 0.75, -1.0), (-0.5, 0.75, 1.0), (-0.75, 0.75, -1.0), (-0.75, 0.75, 1.0), (-0.25, 0.75, 1.0), (-0.25, 0.75, -1.0), (0.25, 0.75, -1.0), (0.25, 0.75, 1.0), (0.75, 0.75, 1.0), (0.75, 0.75, -1.0), (-1.0, 0.25, -1.0), (1.0, 0.25, 1.0), (0.0, 0.25, 1.0), (0.0, 0.25, -1.0), (0.5, 0.25, 1.0), (0.5, 0.25, -1.0), (-0.5, 0.25, -1.0), (-0.5, 0.25, 1.0), (-0.75, 0.25, -1.0), (-0.75, 0.25, 1.0), (-0.25, 0.25, 1.0), (-0.25, 0.25, -1.0), (0.25, 0.25, -1.0), (0.25, 0.25, 1.0), (0.75, 0.25, 1.0), (0.75, 0.25, -1.0), (-1.0, 0.25, 1.0), (1.0, 0.25, -1.0), (-1.0, -0.25, 1.0), (1.0, -0.25, -1.0), (-1.0, -0.25, -1.0), (1.0, -0.25, 1.0), (0.0, -0.25, 1.0), (0.0, -0.25, -1.0), (0.5, -0.25, 1.0), (0.5, -0.25, -1.0), (-0.5, -0.25, -1.0), (-0.5, -0.25, 1.0), (-0.75, -0.25, -1.0), (-0.75, -0.25, 1.0), (-0.25, -0.25, 1.0), (-0.25, -0.25, -1.0), (0.25, -0.25, -1.0), (0.25, -0.25, 1.0), (0.75, -0.25, 1.0), (0.75, -0.25, -1.0), (-1.0, -0.75, -1.0), (1.0, -0.75, 1.0), (0.0, -0.75, 1.0), (0.0, -0.75, -1.0), (0.5, -0.75, 1.0), (0.5, -0.75, -1.0), (-0.5, -0.75, -1.0), (-0.5, -0.75, 1.0), (-0.75, -0.75, -1.0), (-0.75, -0.75, 1.0), (-0.25, -0.75, 1.0), (-0.25, -0.75, -1.0), (0.25, -0.75, -1.0), (0.25, -0.75, 1.0), (0.75, -0.75, 1.0), (0.75, -0.75, -1.0), (-1.0, -0.75, 1.0), (1.0, -0.75, -1.0), (-0.875, 1.0, -1.0), (-0.875, -1.0, 1.0), (-0.875, 1.0, 1.0), (-0.875, -1.0, -1.0), (-0.875, 0.0, -1.0), (-0.875, 0.0, 1.0), (-0.875, 0.5, 1.0), (-0.875, 0.5, -1.0), (-0.875, -0.5, -1.0), (-0.875, -0.5, 1.0), (-0.875, 0.75, -1.0), (-0.875, 0.75, 1.0), (-0.875, 0.25, 1.0), (-0.875, 0.25, -1.0), (-0.875, -0.25, 1.0), (-0.875, -0.25, -1.0), (-0.875, -0.75, -1.0), (-0.875, -0.75, 1.0), (-0.625, 1.0, 1.0), (-0.625, -1.0, -1.0), (-0.625, 1.0, -1.0), (-0.625, -1.0, 1.0), (-0.625, 0.0, 1.0), (-0.625, 0.0, -1.0), (-0.625, 0.5, -1.0), (-0.625, 0.5, 1.0), (-0.625, -0.5, 1.0), (-0.625, -0.5, -1.0), (-0.625, 0.75, 1.0), (-0.625, 0.75, -1.0), (-0.625, 0.25, -1.0), (-0.625, 0.25, 1.0), (-0.625, -0.25, -1.0), (-0.625, -0.25, 1.0), (-0.625, -0.75, 1.0), (-0.625, -0.75, -1.0), (-0.375, 1.0, -1.0), (-0.375, -1.0, 1.0), (-0.375, 1.0, 1.0), (-0.375, -1.0, -1.0), (-0.375, 0.0, -1.0), (-0.375, 0.0, 1.0), (-0.375, 0.5, 1.0), (-0.375, 0.5, -1.0), (-0.375, -0.5, -1.0), (-0.375, -0.5, 1.0), (-0.375, 0.75, -1.0), (-0.375, 0.75, 1.0), (-0.375, 0.25, 1.0), (-0.375, 0.25, -1.0), (-0.375, -0.25, 1.0), (-0.375, -0.25, -1.0), (-0.375, -0.75, -1.0), (-0.375, -0.75, 1.0), (-0.125, 1.0, 1.0), (-0.125, -1.0, -1.0), (-0.125, 1.0, -1.0), (-0.125, -1.0, 1.0), (-0.125, 0.0, 1.0), (-0.125, 0.0, -1.0), (-0.125, 0.5, -1.0), (-0.125, 0.5, 1.0), (-0.125, -0.5, 1.0), (-0.125, -0.5, -1.0), (-0.125, 0.75, 1.0), (-0.125, 0.75, -1.0), (-0.125, 0.25, -1.0), (-0.125, 0.25, 1.0), (-0.125, -0.25, -1.0), (-0.125, -0.25, 1.0), (-0.125, -0.75, 1.0), (-0.125, -0.75, -1.0), (0.1276, 1.0, -1.0), (0.1276, -1.0, 1.0), (0.1276, 1.0, 1.0), (0.1276, -1.0, -1.0), (0.1276, 0.0, -1.0), (0.1276, 0.0, 1.0), (0.1276, 0.5, 1.0), (0.1276, 0.5, -1.0), (0.1276, -0.5, -1.0), (0.1276, -0.5, 1.0), (0.1276, 0.75, -1.0), (0.1276, 0.75, 1.0), (0.1276, 0.25, 1.0), (0.1276, 0.25, -1.0), (0.1276, -0.25, 1.0), (0.1276, -0.25, -1.0), (0.1276, -0.75, -1.0), (0.1276, -0.75, 1.0), (0.375, 1.0, 1.0), (0.375, -1.0, -1.0), (0.375, 1.0, -1.0), (0.375, -1.0, 1.0), (0.375, 0.0, 1.0), (0.375, 0.0, -1.0), (0.375, 0.5, -1.0), (0.375, 0.5, 1.0), (0.375, -0.5, 1.0), (0.375, -0.5, -1.0), (0.375, 0.75, 1.0), (0.375, 0.75, -1.0), (0.375, 0.25, -1.0), (0.375, 0.25, 1.0), (0.375, -0.25, -1.0), (0.375, -0.25, 1.0), (0.375, -0.75, 1.0), (0.375, -0.75, -1.0), (0.625, 1.0, -1.0), (0.625, -1.0, 1.0), (0.625, 1.0, 1.0), (0.625, -1.0, -1.0), (0.625, 0.0, -1.0), (0.625, 0.0, 1.0), (0.625, 0.5, 1.0), (0.625, 0.5, -1.0), (0.625, -0.5, -1.0), (0.625, -0.5, 1.0), (0.625, 0.75, -1.0), (0.625, 0.75, 1.0), (0.625, 0.25, 1.0), (0.625, 0.25, -1.0), (0.625, -0.25, 1.0), (0.625, -0.25, -1.0), (0.625, -0.75, -1.0), (0.625, -0.75, 1.0), (0.875, 1.0, 1.0), (0.875, -1.0, -1.0), (0.875, 1.0, -1.0), (0.875, -1.0, 1.0), (0.875, 0.0, 1.0), (0.875, 0.0, -1.0), (0.875, 0.5, -1.0), (0.875, 0.5, 1.0), (0.875, -0.5, 1.0), (0.875, -0.5, -1.0), (0.875, 0.75, 1.0), (0.875, 0.75, -1.0), (0.875, 0.25, -1.0), (0.875, 0.25, 1.0), (0.875, -0.25, -1.0), (0.875, -0.25, 1.0), (0.875, -0.75, 1.0), (0.875, -0.75, -1.0), (0.875, -1.0, -21.18), (1.0, -1.0, -21.18), (1.0, -0.75, -21.18), (0.875, -0.75, -21.18), (1.0, 0.75, -22.86), (1.0, 1.0, -22.86), (0.875, 1.0, -22.86), (0.875, 0.75, -22.86), (-0.875, 1.0, -21.54), (-1.0, 1.0, -21.54), (-1.0, 0.75, -21.54), (-0.875, 0.75, -21.54), (-1.0, -0.75, -21.31), (-1.0, -1.0, -21.31), (-0.875, -0.75, -21.31), (-0.875, -1.0, -21.31)], [], [(92, 90, 3, 2), (290, 288, 7, 6), (161, 145, 5, 4), (165, 163, 1, 0), (161, 4, 307, 308), (179, 160, 1, 163), (251, 146, 11, 235), (233, 147, 10, 217), (237, 235, 11, 10), (218, 216, 9, 8), (273, 271, 15, 13), (287, 148, 15, 271), (269, 149, 13, 253), (254, 252, 12, 14), (182, 180, 18, 16), (197, 150, 19, 181), (215, 151, 17, 199), (201, 199, 17, 19), (178, 152, 23, 165), (162, 164, 22, 20), (196, 153, 21, 183), (181, 183, 21, 23), (217, 219, 27, 25), (232, 154, 27, 219), (198, 200, 24, 26), (214, 155, 25, 201), (234, 236, 30, 28), (250, 156, 31, 237), (253, 255, 29, 31), (268, 157, 29, 255), (304, 158, 35, 291), (289, 291, 35, 33), (286, 159, 33, 273), (270, 272, 32, 34), (283, 123, 53, 274), (301, 122, 52, 292), (265, 121, 51, 256), (247, 120, 50, 238), (211, 119, 49, 202), (229, 118, 48, 220), (193, 117, 47, 184), (175, 116, 46, 166), (210, 115, 45, 203), (192, 114, 44, 185), (264, 113, 43, 257), (282, 112, 42, 275), (228, 111, 41, 221), (246, 110, 40, 239), (174, 124, 37, 167), (300, 125, 38, 293), (125, 109, 39, 38), (128, 126, 37, 36), (91, 93, 57, 55), (299, 91, 55, 294), (173, 90, 54, 168), (245, 94, 58, 240), (227, 95, 59, 222), (281, 96, 60, 276), (263, 97, 61, 258), (191, 98, 62, 186), (209, 99, 63, 204), (172, 100, 64, 169), (190, 101, 65, 187), (226, 102, 66, 223), (208, 103, 67, 205), (244, 104, 68, 241), (262, 105, 69, 259), (298, 106, 70, 295), (280, 107, 71, 277), (108, 124, 54, 56), (144, 160, 88, 72), (285, 143, 87, 278), (303, 142, 86, 296), (267, 141, 85, 260), (249, 140, 84, 242), (213, 139, 83, 206), (231, 138, 82, 224), (195, 137, 81, 188), (177, 136, 80, 170), (212, 135, 79, 207), (194, 134, 78, 189), (266, 133, 77, 261), (284, 132, 76, 279), (230, 131, 75, 225), (248, 130, 74, 243), (176, 126, 88, 171), (302, 127, 89, 297), (127, 129, 73, 89), (270, 34, 107, 280), (288, 32, 106, 298), (252, 30, 105, 262), (234, 28, 104, 244), (198, 26, 103, 208), (216, 24, 102, 226), (180, 22, 101, 190), (162, 20, 100, 172), (200, 18, 99, 209), (182, 16, 98, 191), (254, 14, 97, 263), (272, 12, 96, 281), (218, 8, 95, 227), (236, 9, 94, 245), (164, 3, 90, 173), (290, 6, 311, 312), (6, 7, 93, 91), (56, 54, 90, 92), (36, 37, 124, 108), (55, 57, 109, 125), (294, 55, 125, 300), (168, 54, 124, 174), (240, 58, 110, 246), (222, 59, 111, 228), (276, 60, 112, 282), (258, 61, 113, 264), (186, 62, 114, 192), (204, 63, 115, 210), (169, 64, 116, 175), (187, 65, 117, 193), (223, 66, 118, 229), (205, 67, 119, 211), (241, 68, 120, 247), (259, 69, 121, 265), (295, 70, 122, 301), (277, 71, 123, 283), (38, 39, 129, 127), (293, 38, 127, 302), (167, 37, 126, 176), (239, 40, 130, 248), (221, 41, 131, 230), (275, 42, 132, 284), (257, 43, 133, 266), (185, 44, 134, 194), (203, 45, 135, 212), (166, 46, 136, 177), (184, 47, 137, 195), (220, 48, 138, 231), (202, 49, 139, 213), (238, 50, 140, 249), (256, 51, 141, 267), (292, 52, 142, 303), (274, 53, 143, 285), (72, 88, 126, 128), (0, 1, 160, 144), (278, 87, 159, 286), (296, 86, 158, 304), (260, 85, 157, 268), (242, 84, 156, 250), (206, 83, 155, 214), (224, 82, 154, 232), (188, 81, 153, 196), (170, 80, 152, 178), (207, 79, 151, 215), (189, 78, 150, 197), (261, 77, 149, 269), (279, 76, 148, 287), (225, 75, 147, 233), (243, 74, 146, 251), (171, 88, 160, 179), (297, 89, 161, 305), (89, 73, 145, 161), (81, 171, 179, 153), (72, 170, 178, 144), (36, 166, 177, 128), (47, 167, 176, 137), (56, 169, 175, 108), (65, 168, 174, 117), (22, 164, 173, 101), (2, 162, 314, 315), (137, 176, 171, 81), (128, 177, 170, 72), (92, 172, 169, 56), (101, 173, 168, 65), (117, 174, 167, 47), (108, 175, 166, 36), (2, 3, 164, 162), (165, 0, 319, 321), (153, 179, 163, 21), (23, 21, 163, 165), (80, 189, 197, 152), (79, 188, 196, 151), (45, 184, 195, 135), (46, 185, 194, 136), (63, 187, 193, 115), (64, 186, 192, 116), (20, 182, 191, 100), (18, 180, 190, 99), (136, 194, 189, 80), (135, 195, 188, 79), (99, 190, 187, 63), (100, 191, 186, 64), (116, 192, 185, 46), (115, 193, 184, 45), (19, 17, 183, 181), (151, 196, 183, 17), (152, 197, 181, 23), (20, 22, 180, 182), (82, 207, 215, 154), (78, 206, 214, 150), (44, 202, 213, 134), (48, 203, 212, 138), (62, 205, 211, 114), (66, 204, 210, 118), (24, 200, 209, 102), (16, 198, 208, 98), (138, 212, 207, 82), (134, 213, 206, 78), (98, 208, 205, 62), (102, 209, 204, 66), (118, 210, 203, 48), (114, 211, 202, 44), (150, 214, 201, 19), (16, 18, 200, 198), (25, 27, 199, 201), (154, 215, 199, 27), (83, 225, 233, 155), (74, 224, 232, 146), (40, 220, 231, 130), (49, 221, 230, 139), (58, 223, 229, 110), (67, 222, 228, 119), (26, 218, 227, 103), (9, 216, 226, 94), (139, 230, 225, 83), (130, 231, 224, 74), (94, 226, 223, 58), (103, 227, 222, 67), (119, 228, 221, 49), (110, 229, 220, 40), (146, 232, 219, 11), (10, 11, 219, 217), (26, 24, 216, 218), (155, 233, 217, 25), (85, 243, 251, 157), (75, 242, 250, 147), (41, 238, 249, 131), (51, 239, 248, 141), (59, 241, 247, 111), (69, 240, 246, 121), (30, 236, 245, 105), (8, 234, 244, 95), (141, 248, 243, 85), (131, 249, 242, 75), (95, 244, 241, 59), (105, 245, 240, 69), (121, 246, 239, 51), (111, 247, 238, 41), (147, 250, 237, 10), (8, 9, 236, 234), (31, 29, 235, 237), (157, 251, 235, 29), (84, 261, 269, 156), (76, 260, 268, 148), (42, 256, 267, 132), (50, 257, 266, 140), (60, 259, 265, 112), (68, 258, 264, 120), (28, 254, 263, 104), (12, 252, 262, 96), (140, 266, 261, 84), (132, 267, 260, 76), (96, 262, 259, 60), (104, 263, 258, 68), (120, 264, 257, 50), (112, 265, 256, 42), (148, 268, 255, 15), (13, 15, 255, 253), (28, 30, 252, 254), (156, 269, 253, 31), (86, 279, 287, 158), (77, 278, 286, 149), (43, 274, 285, 133), (52, 275, 284, 142), (61, 277, 283, 113), (70, 276, 282, 122), (32, 272, 281, 106), (14, 270, 280, 97), (142, 284, 279, 86), (133, 285, 278, 77), (97, 280, 277, 61), (106, 281, 276, 70), (122, 282, 275, 52), (113, 283, 274, 43), (14, 12, 272, 270), (149, 286, 273, 13), (158, 287, 271, 35), (33, 35, 271, 273), (87, 297, 305, 159), (73, 296, 304, 145), (39, 292, 303, 129), (53, 293, 302, 143), (57, 295, 301, 109), (71, 294, 300, 123), (34, 290, 299, 107), (7, 288, 298, 93), (143, 302, 297, 87), (129, 303, 296, 73), (93, 298, 295, 57), (107, 299, 294, 71), (123, 300, 293, 53), (109, 301, 292, 39), (4, 5, 291, 289), (145, 304, 291, 5), (159, 305, 289, 33), (34, 32, 288, 290), (309, 308, 307, 306), (289, 305, 309, 306), (4, 289, 306, 307), (305, 161, 308, 309), (312, 311, 310, 313), (299, 290, 312, 313), (91, 299, 313, 310), (6, 91, 310, 311), (315, 314, 317, 316), (162, 172, 317, 314), (92, 2, 315, 316), (172, 92, 316, 317), (318, 320, 321, 319), (144, 178, 320, 318), (0, 144, 318, 319), (178, 165, 321, 320)])
_uv = me_cube_004.uv_layers.new(name='UVMap')
_uv.uv.foreach_set('vector', [0.375, 0.2188, 0.625, 0.2188, 0.625, 0.25, 0.375, 0.25, 0.375, 0.4844, 0.625, 0.4844, 0.625, 0.5, 0.375, 0.5, 0.375, 0.7188, 0.625, 0.7188, 0.625, 0.75, 0.375, 0.75, 0.375, 0.9844, 0.625, 0.9844, 0.625, 1.0, 0.375, 1.0, 0.375, 0.7188, 0.375, 0.75, 0.375, 0.75, 0.375, 0.7188, 0.8594, 0.7188, 0.875, 0.7188, 0.875, 0.75, 0.8594, 0.75, 0.7341, 0.7188, 0.75, 0.7188, 0.75, 0.75, 0.7341, 0.75, 0.2344, 0.7188, 0.25, 0.7188, 0.25, 0.75, 0.2344, 0.75, 0.375, 0.8591, 0.625, 0.8591, 0.625, 0.875, 0.375, 0.875, 0.375, 0.3594, 0.625, 0.3594, 0.625, 0.375, 0.375, 0.375, 0.375, 0.7969, 0.625, 0.7969, 0.625, 0.8125, 0.375, 0.8125, 0.6719, 0.7188, 0.6875, 0.7188, 0.6875, 0.75, 0.6719, 0.75, 0.2969, 0.7188, 0.3125, 0.7188, 0.3125, 0.75, 0.2969, 0.75, 0.375, 0.4219, 0.625, 0.4219, 0.625, 0.4375, 0.375, 0.4375, 0.375, 0.2969, 0.625, 0.2969, 0.625, 0.3125, 0.375, 0.3125, 0.1719, 0.7188, 0.1875, 0.7188, 0.1875, 0.75, 0.1719, 0.75, 0.7969, 0.7188, 0.8125, 0.7188, 0.8125, 0.75, 0.7969, 0.75, 0.375, 0.9219, 0.625, 0.9219, 0.625, 0.9375, 0.375, 0.9375, 0.1406, 0.7188, 0.1562, 0.7188, 0.1562, 0.75, 0.1406, 0.75, 0.375, 0.2656, 0.625, 0.2656, 0.625, 0.2812, 0.375, 0.2812, 0.8281, 0.7188, 0.8438, 0.7188, 0.8438, 0.75, 0.8281, 0.75, 0.375, 0.9531, 0.625, 0.9531, 0.625, 0.9688, 0.375, 0.9688, 0.375, 0.8906, 0.625, 0.8906, 0.625, 0.9062, 0.375, 0.9062, 0.7656, 0.7188, 0.7812, 0.7188, 0.7812, 0.75, 0.7656, 0.75, 0.375, 0.3281, 0.625, 0.3281, 0.625, 0.3438, 0.375, 0.3438, 0.2031, 0.7188, 0.2188, 0.7188, 0.2188, 0.75, 0.2031, 0.75, 0.375, 0.3909, 0.625, 0.3909, 0.625, 0.4062, 0.375, 0.4062, 0.2659, 0.7188, 0.2812, 0.7188, 0.2812, 0.75, 0.2659, 0.75, 0.375, 0.8281, 0.625, 0.8281, 0.625, 0.8438, 0.375, 0.8438, 0.7031, 0.7188, 0.7188, 0.7188, 0.7188, 0.75, 0.7031, 0.75, 0.6406, 0.7188, 0.6562, 0.7188, 0.6562, 0.75, 0.6406, 0.75, 0.375, 0.7656, 0.625, 0.7656, 0.625, 0.7812, 0.375, 0.7812, 0.3281, 0.7188, 0.3438, 0.7188, 0.3438, 0.75, 0.3281, 0.75, 0.375, 0.4531, 0.625, 0.4531, 0.625, 0.4688, 0.375, 0.4688, 0.3281, 0.5938, 0.3438, 0.5938, 0.3438, 0.625, 0.3281, 0.625, 0.6406, 0.5938, 0.6562, 0.5938, 0.6562, 0.625, 0.6406, 0.625, 0.7031, 0.5938, 0.7188, 0.5938, 0.7188, 0.625, 0.7031, 0.625, 0.2659, 0.5938, 0.2812, 0.5938, 0.2812, 0.625, 0.2659, 0.625, 0.2031, 0.5938, 0.2188, 0.5938, 0.2188, 0.625, 0.2031, 0.625, 0.7656, 0.5938, 0.7812, 0.5938, 0.7812, 0.625, 0.7656, 0.625, 0.8281, 0.5938, 0.8438, 0.5938, 0.8438, 0.625, 0.8281, 0.625, 0.1406, 0.5938, 0.1562, 0.5938, 0.1562, 0.625, 0.1406, 0.625, 0.7969, 0.5938, 0.8125, 0.5938, 0.8125, 0.625, 0.7969, 0.625, 0.1719, 0.5938, 0.1875, 0.5938, 0.1875, 0.625, 0.1719, 0.625, 0.2969, 0.5938, 0.3125, 0.5938, 0.3125, 0.625, 0.2969, 0.625, 0.6719, 0.5938, 0.6875, 0.5938, 0.6875, 0.625, 0.6719, 0.625, 0.2344, 0.5938, 0.25, 0.5938, 0.25, 0.625, 0.2344, 0.625, 0.7341, 0.5938, 0.75, 0.5938, 0.75, 0.625, 0.7341, 0.625, 0.8594, 0.5938, 0.875, 0.5938, 0.875, 0.625, 0.8594, 0.625, 0.3594, 0.5938, 0.375, 0.5938, 0.375, 0.625, 0.3594, 0.625, 0.375, 0.5938, 0.625, 0.5938, 0.625, 0.625, 0.375, 0.625, 0.375, 0.09375, 0.625, 0.09375, 0.625, 0.125, 0.375, 0.125, 0.375, 0.5312, 0.625, 0.5312, 0.625, 0.5625, 0.375, 0.5625, 0.3594, 0.5312, 0.375, 0.5312, 0.375, 0.5625, 0.3594, 0.5625, 0.8594, 0.5312, 0.875, 0.5312, 0.875, 0.5625, 0.8594, 0.5625, 0.7341, 0.5312, 0.75, 0.5312, 0.75, 0.5625, 0.7341, 0.5625, 0.2344, 0.5312, 0.25, 0.5312, 0.25, 0.5625, 0.2344, 0.5625, 0.6719, 0.5312, 0.6875, 0.5312, 0.6875, 0.5625, 0.6719, 0.5625, 0.2969, 0.5312, 0.3125, 0.5312, 0.3125, 0.5625, 0.2969, 0.5625, 0.1719, 0.5312, 0.1875, 0.5312, 0.1875, 0.5625, 0.1719, 0.5625, 0.7969, 0.5312, 0.8125, 0.5312, 0.8125, 0.5625, 0.7969, 0.5625, 0.1406, 0.5312, 0.1562, 0.5312, 0.1562, 0.5625, 0.1406, 0.5625, 0.8281, 0.5312, 0.8438, 0.5312, 0.8438, 0.5625, 0.8281, 0.5625, 0.7656, 0.5312, 0.7812, 0.5312, 0.7812, 0.5625, 0.7656, 0.5625, 0.2031, 0.5312, 0.2188, 0.5312, 0.2188, 0.5625, 0.2031, 0.5625, 0.2659, 0.5312, 0.2812, 0.5312, 0.2812, 0.5625, 0.2659, 0.5625, 0.7031, 0.5312, 0.7188, 0.5312, 0.7188, 0.5625, 0.7031, 0.5625, 0.6406, 0.5312, 0.6562, 0.5312, 0.6562, 0.5625, 0.6406, 0.5625, 0.3281, 0.5312, 0.3438, 0.5312, 0.3438, 0.5625, 0.3281, 0.5625, 0.375, 0.1562, 0.625, 0.1562, 0.625, 0.1875, 0.375, 0.1875, 0.375, 0.03125, 0.625, 0.03125, 0.625, 0.0625, 0.375, 0.0625, 0.3281, 0.6562, 0.3438, 0.6562, 0.3438, 0.6875, 0.3281, 0.6875, 0.6406, 0.6562, 0.6562, 0.6562, 0.6562, 0.6875, 0.6406, 0.6875, 0.7031, 0.6562, 0.7188, 0.6562, 0.7188, 0.6875, 0.7031, 0.6875, 0.2659, 0.6562, 0.2812, 0.6562, 0.2812, 0.6875, 0.2659, 0.6875, 0.2031, 0.6562, 0.2188, 0.6562, 0.2188, 0.6875, 0.2031, 0.6875, 0.7656, 0.6562, 0.7812, 0.6562, 0.7812, 0.6875, 0.7656, 0.6875, 0.8281, 0.6562, 0.8438, 0.6562, 0.8438, 0.6875, 0.8281, 0.6875, 0.1406, 0.6562, 0.1562, 0.6562, 0.1562, 0.6875, 0.1406, 0.6875, 0.7969, 0.6562, 0.8125, 0.6562, 0.8125, 0.6875, 0.7969, 0.6875, 0.1719, 0.6562, 0.1875, 0.6562, 0.1875, 0.6875, 0.1719, 0.6875, 0.2969, 0.6562, 0.3125, 0.6562, 0.3125, 0.6875, 0.2969, 0.6875, 0.6719, 0.6562, 0.6875, 0.6562, 0.6875, 0.6875, 0.6719, 0.6875, 0.2344, 0.6562, 0.25, 0.6562, 0.25, 0.6875, 0.2344, 0.6875, 0.7341, 0.6562, 0.75, 0.6562, 0.75, 0.6875, 0.7341, 0.6875, 0.8594, 0.6562, 0.875, 0.6562, 0.875, 0.6875, 0.8594, 0.6875, 0.3594, 0.6562, 0.375, 0.6562, 0.375, 0.6875, 0.3594, 0.6875, 0.375, 0.6562, 0.625, 0.6562, 0.625, 0.6875, 0.375, 0.6875, 0.3281, 0.5, 0.3438, 0.5, 0.3438, 0.5312, 0.3281, 0.5312, 0.6406, 0.5, 0.6562, 0.5, 0.6562, 0.5312, 0.6406, 0.5312, 0.7031, 0.5, 0.7188, 0.5, 0.7188, 0.5312, 0.7031, 0.5312, 0.2659, 0.5, 0.2812, 0.5, 0.2812, 0.5312, 0.2659, 0.5312, 0.2031, 0.5, 0.2188, 0.5, 0.2188, 0.5312, 0.2031, 0.5312, 0.7656, 0.5, 0.7812, 0.5, 0.7812, 0.5312, 0.7656, 0.5312, 0.8281, 0.5, 0.8438, 0.5, 0.8438, 0.5312, 0.8281, 0.5312, 0.1406, 0.5, 0.1562, 0.5, 0.1562, 0.5312, 0.1406, 0.5312, 0.7969, 0.5, 0.8125, 0.5, 0.8125, 0.5312, 0.7969, 0.5312, 0.1719, 0.5, 0.1875, 0.5, 0.1875, 0.5312, 0.1719, 0.5312, 0.2969, 0.5, 0.3125, 0.5, 0.3125, 0.5312, 0.2969, 0.5312, 0.6719, 0.5, 0.6875, 0.5, 0.6875, 0.5312, 0.6719, 0.5312, 0.2344, 0.5, 0.25, 0.5, 0.25, 0.5312, 0.2344, 0.5312, 0.7341, 0.5, 0.75, 0.5, 0.75, 0.5312, 0.7341, 0.5312, 0.8594, 0.5, 0.875, 0.5, 0.875, 0.5312, 0.8594, 0.5312, 0.375, 0.4844, 0.375, 0.5, 0.375, 0.5, 0.375, 0.4844, 0.375, 0.5, 0.625, 0.5, 0.625, 0.5312, 0.375, 0.5312, 0.375, 0.1875, 0.625, 0.1875, 0.625, 0.2188, 0.375, 0.2188, 0.375, 0.125, 0.625, 0.125, 0.625, 0.1562, 0.375, 0.1562, 0.375, 0.5625, 0.625, 0.5625, 0.625, 0.5938, 0.375, 0.5938, 0.3594, 0.5625, 0.375, 0.5625, 0.375, 0.5938, 0.3594, 0.5938, 0.8594, 0.5625, 0.875, 0.5625, 0.875, 0.5938, 0.8594, 0.5938, 0.7341, 0.5625, 0.75, 0.5625, 0.75, 0.5938, 0.7341, 0.5938, 0.2344, 0.5625, 0.25, 0.5625, 0.25, 0.5938, 0.2344, 0.5938, 0.6719, 0.5625, 0.6875, 0.5625, 0.6875, 0.5938, 0.6719, 0.5938, 0.2969, 0.5625, 0.3125, 0.5625, 0.3125, 0.5938, 0.2969, 0.5938, 0.1719, 0.5625, 0.1875, 0.5625, 0.1875, 0.5938, 0.1719, 0.5938, 0.7969, 0.5625, 0.8125, 0.5625, 0.8125, 0.5938, 0.7969, 0.5938, 0.1406, 0.5625, 0.1562, 0.5625, 0.1562, 0.5938, 0.1406, 0.5938, 0.8281, 0.5625, 0.8438, 0.5625, 0.8438, 0.5938, 0.8281, 0.5938, 0.7656, 0.5625, 0.7812, 0.5625, 0.7812, 0.5938, 0.7656, 0.5938, 0.2031, 0.5625, 0.2188, 0.5625, 0.2188, 0.5938, 0.2031, 0.5938, 0.2659, 0.5625, 0.2812, 0.5625, 0.2812, 0.5938, 0.2659, 0.5938, 0.7031, 0.5625, 0.7188, 0.5625, 0.7188, 0.5938, 0.7031, 0.5938, 0.6406, 0.5625, 0.6562, 0.5625, 0.6562, 0.5938, 0.6406, 0.5938, 0.3281, 0.5625, 0.3438, 0.5625, 0.3438, 0.5938, 0.3281, 0.5938, 0.375, 0.625, 0.625, 0.625, 0.625, 0.6562, 0.375, 0.6562, 0.3594, 0.625, 0.375, 0.625, 0.375, 0.6562, 0.3594, 0.6562, 0.8594, 0.625, 0.875, 0.625, 0.875, 0.6562, 0.8594, 0.6562, 0.7341, 0.625, 0.75, 0.625, 0.75, 0.6562, 0.7341, 0.6562, 0.2344, 0.625, 0.25, 0.625, 0.25, 0.6562, 0.2344, 0.6562, 0.6719, 0.625, 0.6875, 0.625, 0.6875, 0.6562, 0.6719, 0.6562, 0.2969, 0.625, 0.3125, 0.625, 0.3125, 0.6562, 0.2969, 0.6562, 0.1719, 0.625, 0.1875, 0.625, 0.1875, 0.6562, 0.1719, 0.6562, 0.7969, 0.625, 0.8125, 0.625, 0.8125, 0.6562, 0.7969, 0.6562, 0.1406, 0.625, 0.1562, 0.625, 0.1562, 0.6562, 0.1406, 0.6562, 0.8281, 0.625, 0.8438, 0.625, 0.8438, 0.6562, 0.8281, 0.6562, 0.7656, 0.625, 0.7812, 0.625, 0.7812, 0.6562, 0.7656, 0.6562, 0.2031, 0.625, 0.2188, 0.625, 0.2188, 0.6562, 0.2031, 0.6562, 0.2659, 0.625, 0.2812, 0.625, 0.2812, 0.6562, 0.2659, 0.6562, 0.7031, 0.625, 0.7188, 0.625, 0.7188, 0.6562, 0.7031, 0.6562, 0.6406, 0.625, 0.6562, 0.625, 0.6562, 0.6562, 0.6406, 0.6562, 0.3281, 0.625, 0.3438, 0.625, 0.3438, 0.6562, 0.3281, 0.6562, 0.375, 0.0625, 0.625, 0.0625, 0.625, 0.09375, 0.375, 0.09375, 0.375, 0.0, 0.625, 0.0, 0.625, 0.03125, 0.375, 0.03125, 0.3281, 0.6875, 0.3438, 0.6875, 0.3438, 0.7188, 0.3281, 0.7188, 0.6406, 0.6875, 0.6562, 0.6875, 0.6562, 0.7188, 0.6406, 0.7188, 0.7031, 0.6875, 0.7188, 0.6875, 0.7188, 0.7188, 0.7031, 0.7188, 0.2659, 0.6875, 0.2812, 0.6875, 0.2812, 0.7188, 0.2659, 0.7188, 0.2031, 0.6875, 0.2188, 0.6875, 0.2188, 0.7188, 0.2031, 0.7188, 0.7656, 0.6875, 0.7812, 0.6875, 0.7812, 0.7188, 0.7656, 0.7188, 0.8281, 0.6875, 0.8438, 0.6875, 0.8438, 0.7188, 0.8281, 0.7188, 0.1406, 0.6875, 0.1562, 0.6875, 0.1562, 0.7188, 0.1406, 0.7188, 0.7969, 0.6875, 0.8125, 0.6875, 0.8125, 0.7188, 0.7969, 0.7188, 0.1719, 0.6875, 0.1875, 0.6875, 0.1875, 0.7188, 0.1719, 0.7188, 0.2969, 0.6875, 0.3125, 0.6875, 0.3125, 0.7188, 0.2969, 0.7188, 0.6719, 0.6875, 0.6875, 0.6875, 0.6875, 0.7188, 0.6719, 0.7188, 0.2344, 0.6875, 0.25, 0.6875, 0.25, 0.7188, 0.2344, 0.7188, 0.7341, 0.6875, 0.75, 0.6875, 0.75, 0.7188, 0.7341, 0.7188, 0.8594, 0.6875, 0.875, 0.6875, 0.875, 0.7188, 0.8594, 0.7188, 0.3594, 0.6875, 0.375, 0.6875, 0.375, 0.7188, 0.3594, 0.7188, 0.375, 0.6875, 0.625, 0.6875, 0.625, 0.7188, 0.375, 0.7188, 0.8438, 0.6875, 0.8594, 0.6875, 0.8594, 0.7188, 0.8438, 0.7188, 0.125, 0.6875, 0.1406, 0.6875, 0.1406, 0.7188, 0.125, 0.7188, 0.125, 0.625, 0.1406, 0.625, 0.1406, 0.6562, 0.125, 0.6562, 0.8438, 0.625, 0.8594, 0.625, 0.8594, 0.6562, 0.8438, 0.6562, 0.125, 0.5625, 0.1406, 0.5625, 0.1406, 0.5938, 0.125, 0.5938, 0.8438, 0.5625, 0.8594, 0.5625, 0.8594, 0.5938, 0.8438, 0.5938, 0.8438, 0.5, 0.8594, 0.5, 0.8594, 0.5312, 0.8438, 0.5312, 0.375, 0.25, 0.375, 0.2656, 0.375, 0.2656, 0.375, 0.25, 0.8438, 0.6562, 0.8594, 0.6562, 0.8594, 0.6875, 0.8438, 0.6875, 0.125, 0.6562, 0.1406, 0.6562, 0.1406, 0.6875, 0.125, 0.6875, 0.125, 0.5312, 0.1406, 0.5312, 0.1406, 0.5625, 0.125, 0.5625, 0.8438, 0.5312, 0.8594, 0.5312, 0.8594, 0.5625, 0.8438, 0.5625, 0.8438, 0.5938, 0.8594, 0.5938, 0.8594, 0.625, 0.8438, 0.625, 0.125, 0.5938, 0.1406, 0.5938, 0.1406, 0.625, 0.125, 0.625, 0.375, 0.25, 0.625, 0.25, 0.625, 0.2656, 0.375, 0.2656, 0.375, 0.9844, 0.375, 1.0, 0.375, 1.0, 0.375, 0.9844, 0.8438, 0.7188, 0.8594, 0.7188, 0.8594, 0.75, 0.8438, 0.75, 0.375, 0.9688, 0.625, 0.9688, 0.625, 0.9844, 0.375, 0.9844, 0.1562, 0.6875, 0.1719, 0.6875, 0.1719, 0.7188, 0.1562, 0.7188, 0.8125, 0.6875, 0.8281, 0.6875, 0.8281, 0.7188, 0.8125, 0.7188, 0.8125, 0.625, 0.8281, 0.625, 0.8281, 0.6562, 0.8125, 0.6562, 0.1562, 0.625, 0.1719, 0.625, 0.1719, 0.6562, 0.1562, 0.6562, 0.8125, 0.5625, 0.8281, 0.5625, 0.8281, 0.5938, 0.8125, 0.5938, 0.1562, 0.5625, 0.1719, 0.5625, 0.1719, 0.5938, 0.1562, 0.5938, 0.1562, 0.5, 0.1719, 0.5, 0.1719, 0.5312, 0.1562, 0.5312, 0.8125, 0.5, 0.8281, 0.5, 0.8281, 0.5312, 0.8125, 0.5312, 0.1562, 0.6562, 0.1719, 0.6562, 0.1719, 0.6875, 0.1562, 0.6875, 0.8125, 0.6562, 0.8281, 0.6562, 0.8281, 0.6875, 0.8125, 0.6875, 0.8125, 0.5312, 0.8281, 0.5312, 0.8281, 0.5625, 0.8125, 0.5625, 0.1562, 0.5312, 0.1719, 0.5312, 0.1719, 0.5625, 0.1562, 0.5625, 0.1562, 0.5938, 0.1719, 0.5938, 0.1719, 0.625, 0.1562, 0.625, 0.8125, 0.5938, 0.8281, 0.5938, 0.8281, 0.625, 0.8125, 0.625, 0.375, 0.9375, 0.625, 0.9375, 0.625, 0.9531, 0.375, 0.9531, 0.8125, 0.7188, 0.8281, 0.7188, 0.8281, 0.75, 0.8125, 0.75, 0.1562, 0.7188, 0.1719, 0.7188, 0.1719, 0.75, 0.1562, 0.75, 0.375, 0.2812, 0.625, 0.2812, 0.625, 0.2969, 0.375, 0.2969, 0.7812, 0.6875, 0.7969, 0.6875, 0.7969, 0.7188, 0.7812, 0.7188, 0.1875, 0.6875, 0.2031, 0.6875, 0.2031, 0.7188, 0.1875, 0.7188, 0.1875, 0.625, 0.2031, 0.625, 0.2031, 0.6562, 0.1875, 0.6562, 0.7812, 0.625, 0.7969, 0.625, 0.7969, 0.6562, 0.7812, 0.6562, 0.1875, 0.5625, 0.2031, 0.5625, 0.2031, 0.5938, 0.1875, 0.5938, 0.7812, 0.5625, 0.7969, 0.5625, 0.7969, 0.5938, 0.7812, 0.5938, 0.7812, 0.5, 0.7969, 0.5, 0.7969, 0.5312, 0.7812, 0.5312, 0.1875, 0.5, 0.2031, 0.5, 0.2031, 0.5312, 0.1875, 0.5312, 0.7812, 0.6562, 0.7969, 0.6562, 0.7969, 0.6875, 0.7812, 0.6875, 0.1875, 0.6562, 0.2031, 0.6562, 0.2031, 0.6875, 0.1875, 0.6875, 0.1875, 0.5312, 0.2031, 0.5312, 0.2031, 0.5625, 0.1875, 0.5625, 0.7812, 0.5312, 0.7969, 0.5312, 0.7969, 0.5625, 0.7812, 0.5625, 0.7812, 0.5938, 0.7969, 0.5938, 0.7969, 0.625, 0.7812, 0.625, 0.1875, 0.5938, 0.2031, 0.5938, 0.2031, 0.625, 0.1875, 0.625, 0.1875, 0.7188, 0.2031, 0.7188, 0.2031, 0.75, 0.1875, 0.75, 0.375, 0.3125, 0.625, 0.3125, 0.625, 0.3281, 0.375, 0.3281, 0.375, 0.9062, 0.625, 0.9062, 0.625, 0.9219, 0.375, 0.9219, 0.7812, 0.7188, 0.7969, 0.7188, 0.7969, 0.75, 0.7812, 0.75, 0.2188, 0.6875, 0.2344, 0.6875, 0.2344, 0.7188, 0.2188, 0.7188, 0.75, 0.6875, 0.7656, 0.6875, 0.7656, 0.7188, 0.75, 0.7188, 0.75, 0.625, 0.7656, 0.625, 0.7656, 0.6562, 0.75, 0.6562, 0.2188, 0.625, 0.2344, 0.625, 0.2344, 0.6562, 0.2188, 0.6562, 0.75, 0.5625, 0.7656, 0.5625, 0.7656, 0.5938, 0.75, 0.5938, 0.2188, 0.5625, 0.2344, 0.5625, 0.2344, 0.5938, 0.2188, 0.5938, 0.2188, 0.5, 0.2344, 0.5, 0.2344, 0.5312, 0.2188, 0.5312, 0.75, 0.5, 0.7656, 0.5, 0.7656, 0.5312, 0.75, 0.5312, 0.2188, 0.6562, 0.2344, 0.6562, 0.2344, 0.6875, 0.2188, 0.6875, 0.75, 0.6562, 0.7656, 0.6562, 0.7656, 0.6875, 0.75, 0.6875, 0.75, 0.5312, 0.7656, 0.5312, 0.7656, 0.5625, 0.75, 0.5625, 0.2188, 0.5312, 0.2344, 0.5312, 0.2344, 0.5625, 0.2188, 0.5625, 0.2188, 0.5938, 0.2344, 0.5938, 0.2344, 0.625, 0.2188, 0.625, 0.75, 0.5938, 0.7656, 0.5938, 0.7656, 0.625, 0.75, 0.625, 0.75, 0.7188, 0.7656, 0.7188, 0.7656, 0.75, 0.75, 0.75, 0.375, 0.875, 0.625, 0.875, 0.625, 0.8906, 0.375, 0.8906, 0.375, 0.3438, 0.625, 0.3438, 0.625, 0.3594, 0.375, 0.3594, 0.2188, 0.7188, 0.2344, 0.7188, 0.2344, 0.75, 0.2188, 0.75, 0.7188, 0.6875, 0.7341, 0.6875, 0.7341, 0.7188, 0.7188, 0.7188, 0.25, 0.6875, 0.2659, 0.6875, 0.2659, 0.7188, 0.25, 0.7188, 0.25, 0.625, 0.2659, 0.625, 0.2659, 0.6562, 0.25, 0.6562, 0.7188, 0.625, 0.7341, 0.625, 0.7341, 0.6562, 0.7188, 0.6562, 0.25, 0.5625, 0.2659, 0.5625, 0.2659, 0.5938, 0.25, 0.5938, 0.7188, 0.5625, 0.7341, 0.5625, 0.7341, 0.5938, 0.7188, 0.5938, 0.7188, 0.5, 0.7341, 0.5, 0.7341, 0.5312, 0.7188, 0.5312, 0.25, 0.5, 0.2659, 0.5, 0.2659, 0.5312, 0.25, 0.5312, 0.7188, 0.6562, 0.7341, 0.6562, 0.7341, 0.6875, 0.7188, 0.6875, 0.25, 0.6562, 0.2659, 0.6562, 0.2659, 0.6875, 0.25, 0.6875, 0.25, 0.5312, 0.2659, 0.5312, 0.2659, 0.5625, 0.25, 0.5625, 0.7188, 0.5312, 0.7341, 0.5312, 0.7341, 0.5625, 0.7188, 0.5625, 0.7188, 0.5938, 0.7341, 0.5938, 0.7341, 0.625, 0.7188, 0.625, 0.25, 0.5938, 0.2659, 0.5938, 0.2659, 0.625, 0.25, 0.625, 0.25, 0.7188, 0.2659, 0.7188, 0.2659, 0.75, 0.25, 0.75, 0.375, 0.375, 0.625, 0.375, 0.625, 0.3909, 0.375, 0.3909, 0.375, 0.8438, 0.625, 0.8438, 0.625, 0.8591, 0.375, 0.8591, 0.7188, 0.7188, 0.7341, 0.7188, 0.7341, 0.75, 0.7188, 0.75, 0.2812, 0.6875, 0.2969, 0.6875, 0.2969, 0.7188, 0.2812, 0.7188, 0.6875, 0.6875, 0.7031, 0.6875, 0.7031, 0.7188, 0.6875, 0.7188, 0.6875, 0.625, 0.7031, 0.625, 0.7031, 0.6562, 0.6875, 0.6562, 0.2812, 0.625, 0.2969, 0.625, 0.2969, 0.6562, 0.2812, 0.6562, 0.6875, 0.5625, 0.7031, 0.5625, 0.7031, 0.5938, 0.6875, 0.5938, 0.2812, 0.5625, 0.2969, 0.5625, 0.2969, 0.5938, 0.2812, 0.5938, 0.2812, 0.5, 0.2969, 0.5, 0.2969, 0.5312, 0.2812, 0.5312, 0.6875, 0.5, 0.7031, 0.5, 0.7031, 0.5312, 0.6875, 0.5312, 0.2812, 0.6562, 0.2969, 0.6562, 0.2969, 0.6875, 0.2812, 0.6875, 0.6875, 0.6562, 0.7031, 0.6562, 0.7031, 0.6875, 0.6875, 0.6875, 0.6875, 0.5312, 0.7031, 0.5312, 0.7031, 0.5625, 0.6875, 0.5625, 0.2812, 0.5312, 0.2969, 0.5312, 0.2969, 0.5625, 0.2812, 0.5625, 0.2812, 0.5938, 0.2969, 0.5938, 0.2969, 0.625, 0.2812, 0.625, 0.6875, 0.5938, 0.7031, 0.5938, 0.7031, 0.625, 0.6875, 0.625, 0.6875, 0.7188, 0.7031, 0.7188, 0.7031, 0.75, 0.6875, 0.75, 0.375, 0.8125, 0.625, 0.8125, 0.625, 0.8281, 0.375, 0.8281, 0.375, 0.4062, 0.625, 0.4062, 0.625, 0.4219, 0.375, 0.4219, 0.2812, 0.7188, 0.2969, 0.7188, 0.2969, 0.75, 0.2812, 0.75, 0.6562, 0.6875, 0.6719, 0.6875, 0.6719, 0.7188, 0.6562, 0.7188, 0.3125, 0.6875, 0.3281, 0.6875, 0.3281, 0.7188, 0.3125, 0.7188, 0.3125, 0.625, 0.3281, 0.625, 0.3281, 0.6562, 0.3125, 0.6562, 0.6562, 0.625, 0.6719, 0.625, 0.6719, 0.6562, 0.6562, 0.6562, 0.3125, 0.5625, 0.3281, 0.5625, 0.3281, 0.5938, 0.3125, 0.5938, 0.6562, 0.5625, 0.6719, 0.5625, 0.6719, 0.5938, 0.6562, 0.5938, 0.6562, 0.5, 0.6719, 0.5, 0.6719, 0.5312, 0.6562, 0.5312, 0.3125, 0.5, 0.3281, 0.5, 0.3281, 0.5312, 0.3125, 0.5312, 0.6562, 0.6562, 0.6719, 0.6562, 0.6719, 0.6875, 0.6562, 0.6875, 0.3125, 0.6562, 0.3281, 0.6562, 0.3281, 0.6875, 0.3125, 0.6875, 0.3125, 0.5312, 0.3281, 0.5312, 0.3281, 0.5625, 0.3125, 0.5625, 0.6562, 0.5312, 0.6719, 0.5312, 0.6719, 0.5625, 0.6562, 0.5625, 0.6562, 0.5938, 0.6719, 0.5938, 0.6719, 0.625, 0.6562, 0.625, 0.3125, 0.5938, 0.3281, 0.5938, 0.3281, 0.625, 0.3125, 0.625, 0.375, 0.4375, 0.625, 0.4375, 0.625, 0.4531, 0.375, 0.4531, 0.3125, 0.7188, 0.3281, 0.7188, 0.3281, 0.75, 0.3125, 0.75, 0.6562, 0.7188, 0.6719, 0.7188, 0.6719, 0.75, 0.6562, 0.75, 0.375, 0.7812, 0.625, 0.7812, 0.625, 0.7969, 0.375, 0.7969, 0.3438, 0.6875, 0.3594, 0.6875, 0.3594, 0.7188, 0.3438, 0.7188, 0.625, 0.6875, 0.6406, 0.6875, 0.6406, 0.7188, 0.625, 0.7188, 0.625, 0.625, 0.6406, 0.625, 0.6406, 0.6562, 0.625, 0.6562, 0.3438, 0.625, 0.3594, 0.625, 0.3594, 0.6562, 0.3438, 0.6562, 0.625, 0.5625, 0.6406, 0.5625, 0.6406, 0.5938, 0.625, 0.5938, 0.3438, 0.5625, 0.3594, 0.5625, 0.3594, 0.5938, 0.3438, 0.5938, 0.3438, 0.5, 0.3594, 0.5, 0.3594, 0.5312, 0.3438, 0.5312, 0.625, 0.5, 0.6406, 0.5, 0.6406, 0.5312, 0.625, 0.5312, 0.3438, 0.6562, 0.3594, 0.6562, 0.3594, 0.6875, 0.3438, 0.6875, 0.625, 0.6562, 0.6406, 0.6562, 0.6406, 0.6875, 0.625, 0.6875, 0.625, 0.5312, 0.6406, 0.5312, 0.6406, 0.5625, 0.625, 0.5625, 0.3438, 0.5312, 0.3594, 0.5312, 0.3594, 0.5625, 0.3438, 0.5625, 0.3438, 0.5938, 0.3594, 0.5938, 0.3594, 0.625, 0.3438, 0.625, 0.625, 0.5938, 0.6406, 0.5938, 0.6406, 0.625, 0.625, 0.625, 0.375, 0.75, 0.625, 0.75, 0.625, 0.7656, 0.375, 0.7656, 0.625, 0.7188, 0.6406, 0.7188, 0.6406, 0.75, 0.625, 0.75, 0.3438, 0.7188, 0.3594, 0.7188, 0.3594, 0.75, 0.3438, 0.75, 0.375, 0.4688, 0.625, 0.4688, 0.625, 0.4844, 0.375, 0.4844, 0.3594, 0.7188, 0.375, 0.7188, 0.375, 0.75, 0.3594, 0.75, 0.3594, 0.75, 0.3594, 0.7188, 0.3594, 0.7188, 0.3594, 0.75, 0.375, 0.75, 0.375, 0.7656, 0.375, 0.7656, 0.375, 0.75, 0.3594, 0.7188, 0.375, 0.7188, 0.375, 0.7188, 0.3594, 0.7188, 0.3594, 0.5, 0.375, 0.5, 0.375, 0.5312, 0.3594, 0.5312, 0.3594, 0.5312, 0.3594, 0.5, 0.3594, 0.5, 0.3594, 0.5312, 0.375, 0.5312, 0.3594, 0.5312, 0.3594, 0.5312, 0.375, 0.5312, 0.375, 0.5, 0.375, 0.5312, 0.375, 0.5312, 0.375, 0.5, 0.125, 0.5, 0.1406, 0.5, 0.1406, 0.5312, 0.125, 0.5312, 0.1406, 0.5, 0.1406, 0.5312, 0.1406, 0.5312, 0.1406, 0.5, 0.375, 0.2188, 0.375, 0.25, 0.375, 0.25, 0.375, 0.2188, 0.1406, 0.5312, 0.125, 0.5312, 0.125, 0.5312, 0.1406, 0.5312, 0.125, 0.7188, 0.1406, 0.7188, 0.1406, 0.75, 0.125, 0.75, 0.125, 0.7188, 0.1406, 0.7188, 0.1406, 0.7188, 0.125, 0.7188, 0.375, 0.0, 0.375, 0.03125, 0.375, 0.03125, 0.375, 0.0, 0.1406, 0.7188, 0.1406, 0.75, 0.1406, 0.75, 0.1406, 0.7188])
me_cube_004.materials.append(mat_material_001)
me_cube_004.update()
me_cube_005 = bpy.data.meshes.new('Cube.005')
me_cube_005.from_pydata([(-1.0, -1.0, -1.0), (-1.0, -1.0, 1.0), (-1.0, 1.0, -1.0), (-1.0, 1.0, 1.0), (1.0, -1.0, -1.0), (1.0, -1.0, 1.0), (1.0, 1.0, -1.0), (1.0, 1.0, 1.0), (-1.0, 0.0, -1.0), (-1.0, 0.0, 1.0), (1.0, 0.0, -1.0), (1.0, 0.0, 1.0), (-1.0, 0.5, 1.0), (1.0, 0.5, -1.0), (-1.0, 0.5, -1.0), (1.0, 0.5, 1.0), (-1.0, 0.25, -1.0), (1.0, 0.25, 1.0), (-1.0, 0.25, 1.0), (1.0, 0.25, -1.0), (-1.0, -0.5137, -1.0), (1.0, -0.5137, 1.0), (-1.0, -0.5137, 1.0), (1.0, -0.5137, -1.0), (-1.0, -0.2568, 1.0), (1.0, -0.2568, -1.0), (-1.0, -0.2568, -1.0), (1.0, -0.2568, 1.0), (-1.0, -0.7568, -1.0), (1.0, -0.7568, 1.0), (-1.0, -0.7568, 1.0), (1.0, -0.7568, -1.0), (-1.0, 0.75, 1.0), (1.0, 0.75, -1.0), (-1.0, 0.75, -1.0), (1.0, 0.75, 1.0), (0.0, 1.0, -1.0), (0.0, 1.0, 1.0), (0.0, -1.0, -1.0), (0.0, -1.0, 1.0), (0.0, 0.0, 1.0), (0.0, 0.0, -1.0), (0.0, 0.5, -1.0), (0.0, 0.5, 1.0), (0.0, 0.25, -1.0), (0.0, 0.25, 1.0), (0.0, -0.5137, 1.0), (0.0, -0.5137, -1.0), (0.0, -0.2568, -1.0), (0.0, -0.2568, 1.0), (0.0, -0.7568, 1.0), (0.0, -0.7568, -1.0), (0.0, 0.75, 1.0), (0.0, 0.75, -1.0), (0.5, 1.0, 1.0), (0.5, -1.0, -1.0), (0.5, 0.0, 1.0), (0.5, 0.5, 1.0), (0.5, 0.25, 1.0), (0.5, -0.5137, 1.0), (0.5, -0.2568, 1.0), (0.5, -0.7568, 1.0), (0.5, 0.75, 1.0), (0.5, 1.0, -1.0), (0.5, -1.0, 1.0), (0.5, 0.0, -1.0), (0.5, 0.5, -1.0), (0.5, 0.25, -1.0), (0.5, -0.5137, -1.0), (0.5, -0.2568, -1.0), (0.5, -0.7568, -1.0), (0.5, 0.75, -1.0), (-0.5, 1.0, -1.0), (-0.5, -1.0, 1.0), (-0.5, 0.0, -1.0), (-0.5, 0.5, -1.0), (-0.5, 0.25, -1.0), (-0.5, -0.5137, -1.0), (-0.5, -0.2568, -1.0), (-0.5, -0.7568, -1.0), (-0.5, 0.75, -1.0), (-0.5, 1.0, 1.0), (-0.5, -1.0, -1.0), (-0.5, 0.0, 1.0), (-0.5, 0.5, 1.0), (-0.5, 0.25, 1.0), (-0.5, -0.5137, 1.0), (-0.5, -0.2568, 1.0), (-0.5, -0.7568, 1.0), (-0.5, 0.75, 1.0), (-0.25, 1.0, 1.0), (-0.25, -1.0, -1.0), (-0.25, 0.0, 1.0), (-0.25, 0.5, 1.0), (-0.25, 0.25, 1.0), (-0.25, -0.5137, 1.0), (-0.25, -0.2568, 1.0), (-0.25, -0.7568, 1.0), (-0.25, 0.75, 1.0), (-0.25, 1.0, -1.0), (-0.25, -1.0, 1.0), (-0.25, 0.0, -1.0), (-0.25, 0.5, -1.0), (-0.25, 0.25, -1.0), (-0.25, -0.5137, -1.0), (-0.25, -0.2568, -1.0), (-0.25, -0.7568, -1.0), (-0.25, 0.75, -1.0), (-0.75, 1.0, -1.0), (-0.75, -1.0, 1.0), (-0.75, 0.0, -1.0), (-0.75, 0.5, -1.0), (-0.75, 0.25, -1.0), (-0.75, -0.5137, -1.0), (-0.75, -0.2568, -1.0), (-0.75, -0.7568, -1.0), (-0.75, 0.75, -1.0), (-0.75, 1.0, 1.0), (-0.75, -1.0, -1.0), (-0.75, 0.0, 1.0), (-0.75, 0.5, 1.0), (-0.75, 0.25, 1.0), (-0.75, -0.5137, 1.0), (-0.75, -0.2568, 1.0), (-0.75, -0.7568, 1.0), (-0.75, 0.75, 1.0), (0.75, 1.0, 1.0), (0.75, -1.0, -1.0), (0.75, 0.0, 1.0), (0.75, 0.5, 1.0), (0.75, 0.25, 1.0), (0.75, -0.5137, 1.0), (0.75, -0.2568, 1.0), (0.75, -0.7568, 1.0), (0.75, 0.75, 1.0), (0.75, 1.0, -1.0), (0.75, -1.0, 1.0), (0.75, 0.0, -1.0), (0.75, 0.5, -1.0), (0.75, 0.25, -1.0), (0.75, -0.5137, -1.0), (0.75, -0.2568, -1.0), (0.75, -0.7568, -1.0), (0.75, 0.75, -1.0), (0.25, 1.0, -1.0), (0.25, -1.0, 1.0), (0.25, 0.0, -1.0), (0.25, 0.5, -1.0), (0.25, 0.25, -1.0), (0.25, -0.5137, -1.0), (0.25, -0.2568, -1.0), (0.25, -0.7568, -1.0), (0.25, 0.75, -1.0), (0.25, 1.0, 1.0), (0.25, -1.0, -1.0), (0.25, 0.0, 1.0), (0.25, 0.5, 1.0), (0.25, 0.25, 1.0), (0.25, -0.5137, 1.0), (0.25, -0.2568, 1.0), (0.25, -0.7568, 1.0), (0.25, 0.75, 1.0), (0.75, -1.0, -27.77), (1.0, -1.0, -27.77), (1.0, -0.7568, -27.77), (0.75, -0.7568, -27.77), (-1.0, -0.7568, -28.1), (-1.0, -1.0, -28.1), (-0.75, -0.7568, -28.1), (-0.75, -1.0, -28.1), (1.0, 0.75, -28.32), (1.0, 1.0, -28.32), (0.75, 1.0, -28.32), (0.75, 0.75, -28.32), (-0.75, 1.0, -28.07), (-1.0, 1.0, -28.07), (-1.0, 0.75, -28.07), (-0.75, 0.75, -28.07), (1.0, -0.7568, 27.88), (1.0, -1.0, 27.88), (0.75, -0.7568, 27.88), (0.75, -1.0, 27.88), (0.75, 1.0, 28.25), (1.0, 1.0, 28.25), (1.0, 0.75, 28.25), (0.75, 0.75, 28.25), (0.75, 0.75, 14.62), (0.75, 1.0, 14.62), (1.0, 0.75, 14.62), (1.0, 1.0, 14.62), (0.75, 0.75, 21.44), (1.0, 0.75, 21.44), (0.75, 1.0, 21.44), (1.0, 1.0, 21.44), (0.75, 1.0, 7.812), (1.0, 1.0, 7.812), (0.75, 0.75, 7.812), (1.0, 0.75, 7.812), (0.75, 1.0, 18.03), (1.0, 1.0, 18.03), (0.75, 0.75, 18.03), (1.0, 0.75, 18.03), (0.75, 0.75, 11.22), (1.0, 0.75, 11.22), (0.75, 1.0, 11.22), (1.0, 1.0, 11.22), (0.75, 0.75, 24.84), (1.0, 0.75, 24.84), (0.75, 1.0, 24.84), (1.0, 1.0, 24.84), (0.75, 1.0, 4.406), (1.0, 1.0, 4.406), (0.75, 0.75, 4.406), (1.0, 0.75, 4.406), (0.75, -0.7568, 14.44), (1.0, -0.7568, 14.44), (0.75, -1.0, 14.44), (1.0, -1.0, 14.44), (1.0, -0.7568, 7.72), (0.75, -0.7568, 7.72), (0.75, -1.0, 7.72), (1.0, -1.0, 7.72), (0.75, -0.7568, 21.16), (0.75, -1.0, 21.16), (1.0, -1.0, 21.16), (1.0, -0.7568, 21.16), (0.75, -0.7568, 24.52), (0.75, -1.0, 24.52), (1.0, -1.0, 24.52), (1.0, -0.7568, 24.52), (1.0, -0.7568, 17.8), (0.75, -0.7568, 17.8), (0.75, -1.0, 17.8), (1.0, -1.0, 17.8), (0.75, -0.7568, 11.08), (0.75, -1.0, 11.08), (1.0, -1.0, 11.08), (1.0, -0.7568, 11.08), (1.0, -0.7568, 4.36), (0.75, -0.7568, 4.36), (0.75, -1.0, 4.36), (1.0, -1.0, 4.36), (1.0, -0.7491, 14.62), (0.75, -0.7491, 14.62), (0.75, -0.7491, 18.03), (1.0, -0.7491, 18.03), (1.0, -0.7496, 21.44), (0.75, -0.7496, 21.44), (0.75, -0.7496, 24.84), (1.0, -0.7496, 24.84), (1.0, -0.7648, 7.812), (0.75, -0.7648, 7.812), (0.75, -0.7648, 11.22), (1.0, -0.7648, 11.22)], [], [(34, 32, 3, 2), (135, 126, 7, 6), (31, 29, 5, 4), (118, 109, 1, 0), (4, 127, 162, 163), (124, 30, 1, 109), (121, 18, 9, 119), (139, 19, 10, 137), (19, 17, 11, 10), (26, 24, 9, 8), (33, 35, 15, 13), (143, 33, 13, 138), (125, 32, 12, 120), (16, 18, 12, 14), (8, 9, 18, 16), (13, 15, 17, 19), (138, 13, 19, 139), (120, 12, 18, 121), (28, 30, 22, 20), (123, 24, 22, 122), (141, 25, 23, 140), (25, 27, 21, 23), (10, 11, 27, 25), (137, 10, 25, 141), (119, 9, 24, 123), (20, 22, 24, 26), (0, 1, 30, 28), (122, 22, 30, 124), (140, 23, 31, 142), (23, 21, 29, 31), (117, 3, 32, 125), (33, 143, 173, 170), (6, 7, 35, 33), (14, 12, 32, 34), (99, 36, 53, 107), (153, 37, 52, 161), (104, 47, 51, 106), (158, 46, 50, 160), (155, 40, 49, 159), (101, 41, 48, 105), (105, 48, 47, 104), (159, 49, 46, 158), (156, 43, 45, 157), (102, 42, 44, 103), (161, 52, 43, 156), (107, 53, 42, 102), (103, 44, 41, 101), (157, 45, 40, 155), (160, 50, 39, 145), (106, 51, 38, 91), (154, 145, 39, 38), (99, 90, 37, 36), (127, 136, 64, 55), (133, 61, 64, 136), (130, 58, 56, 128), (134, 62, 57, 129), (129, 57, 58, 130), (132, 60, 59, 131), (128, 56, 60, 132), (131, 59, 61, 133), (126, 54, 62, 134), (144, 63, 71, 152), (149, 68, 70, 151), (146, 65, 69, 150), (150, 69, 68, 149), (147, 66, 67, 148), (152, 71, 66, 147), (148, 67, 65, 146), (151, 70, 55, 154), (144, 153, 54, 63), (108, 117, 81, 72), (115, 79, 82, 118), (112, 76, 74, 110), (116, 80, 75, 111), (111, 75, 76, 112), (114, 78, 77, 113), (110, 74, 78, 114), (113, 77, 79, 115), (108, 72, 80, 116), (90, 81, 89, 98), (95, 86, 88, 97), (92, 83, 87, 96), (96, 87, 86, 95), (93, 84, 85, 94), (98, 89, 84, 93), (94, 85, 83, 92), (97, 88, 73, 100), (91, 100, 73, 82), (38, 39, 100, 91), (50, 97, 100, 39), (45, 94, 92, 40), (52, 98, 93, 43), (43, 93, 94, 45), (49, 96, 95, 46), (40, 92, 96, 49), (46, 95, 97, 50), (37, 90, 98, 52), (72, 81, 90, 99), (79, 106, 91, 82), (76, 103, 101, 74), (80, 107, 102, 75), (75, 102, 103, 76), (78, 105, 104, 77), (74, 101, 105, 78), (77, 104, 106, 79), (72, 99, 107, 80), (116, 34, 176, 177), (20, 113, 115, 28), (8, 110, 114, 26), (26, 114, 113, 20), (14, 111, 112, 16), (34, 116, 111, 14), (16, 112, 110, 8), (28, 115, 168, 166), (2, 3, 117, 108), (81, 117, 125, 89), (86, 122, 124, 88), (83, 119, 123, 87), (87, 123, 122, 86), (84, 120, 121, 85), (89, 125, 120, 84), (85, 121, 119, 83), (88, 124, 109, 73), (82, 73, 109, 118), (208, 206, 185, 182), (21, 131, 133, 29), (11, 128, 132, 27), (27, 132, 131, 21), (15, 129, 130, 17), (35, 134, 129, 15), (17, 130, 128, 11), (229, 226, 180, 178), (4, 5, 136, 127), (63, 135, 143, 71), (68, 140, 142, 70), (65, 137, 141, 69), (69, 141, 140, 68), (66, 138, 139, 67), (71, 143, 138, 66), (67, 139, 137, 65), (70, 142, 127, 55), (63, 54, 126, 135), (36, 37, 153, 144), (51, 151, 154, 38), (44, 148, 146, 41), (53, 152, 147, 42), (42, 147, 148, 44), (48, 150, 149, 47), (41, 146, 150, 48), (47, 149, 151, 51), (36, 144, 152, 53), (55, 64, 145, 154), (61, 160, 145, 64), (58, 157, 155, 56), (62, 161, 156, 57), (57, 156, 157, 58), (60, 159, 158, 59), (56, 155, 159, 60), (59, 158, 160, 61), (54, 153, 161, 62), (165, 164, 163, 162), (31, 4, 163, 164), (142, 31, 164, 165), (127, 142, 165, 162), (166, 168, 169, 167), (115, 118, 169, 168), (118, 0, 167, 169), (0, 28, 166, 167), (172, 171, 170, 173), (135, 6, 171, 172), (143, 135, 172, 173), (6, 33, 170, 171), (175, 174, 177, 176), (108, 116, 177, 174), (2, 108, 174, 175), (34, 2, 175, 176), (178, 180, 181, 179), (226, 227, 181, 180), (227, 228, 179, 181), (228, 229, 178, 179), (183, 182, 185, 184), (206, 207, 184, 185), (209, 208, 182, 183), (207, 209, 183, 184), (203, 205, 189, 188), (205, 204, 187, 189), (202, 203, 188, 186), (204, 202, 186, 187), (201, 199, 193, 191), (199, 198, 192, 193), (200, 201, 191, 190), (198, 200, 190, 192), (210, 212, 196, 194), (212, 213, 197, 196), (211, 210, 194, 195), (213, 211, 195, 197), (187, 186, 200, 198), (186, 188, 242, 243), (189, 187, 198, 199), (188, 189, 199, 201), (194, 196, 202, 204), (203, 202, 252, 253), (195, 194, 204, 205), (197, 195, 205, 203), (191, 193, 209, 207), (193, 192, 208, 209), (207, 206, 248, 249), (192, 190, 206, 208), (35, 7, 211, 213), (7, 126, 210, 211), (134, 35, 213, 212), (126, 134, 212, 210), (236, 237, 215, 217), (235, 236, 217, 216), (234, 235, 216, 214), (237, 234, 214, 215), (238, 239, 219, 218), (239, 240, 220, 219), (240, 241, 221, 220), (241, 238, 218, 221), (233, 230, 225, 224), (232, 233, 224, 223), (231, 232, 223, 222), (230, 231, 222, 225), (224, 225, 229, 228), (223, 224, 228, 227), (222, 223, 227, 226), (225, 222, 226, 229), (215, 214, 231, 230), (214, 216, 232, 231), (216, 217, 233, 232), (217, 215, 230, 233), (218, 219, 234, 237), (219, 220, 235, 234), (220, 221, 236, 235), (221, 218, 237, 236), (5, 29, 238, 241), (136, 5, 241, 240), (133, 136, 240, 239), (29, 133, 239, 238), (243, 242, 245, 244), (200, 186, 243, 244), (201, 200, 244, 245), (188, 201, 245, 242), (247, 246, 249, 248), (206, 190, 247, 248), (190, 191, 246, 247), (191, 207, 249, 246), (251, 250, 253, 252), (197, 203, 253, 250), (196, 197, 250, 251), (202, 196, 251, 252)])
_uv = me_cube_005.uv_layers.new(name='UVMap')
_uv.uv.foreach_set('vector', [0.375, 0.2188, 0.625, 0.2188, 0.625, 0.25, 0.375, 0.25, 0.375, 0.4688, 0.625, 0.4688, 0.625, 0.5, 0.375, 0.5, 0.375, 0.7196, 0.625, 0.7196, 0.625, 0.75, 0.375, 0.75, 0.375, 0.9688, 0.625, 0.9688, 0.625, 1.0, 0.375, 1.0, 0.375, 0.75, 0.375, 0.7812, 0.375, 0.7812, 0.375, 0.75, 0.8438, 0.7196, 0.875, 0.7196, 0.875, 0.75, 0.8438, 0.75, 0.8438, 0.5938, 0.875, 0.5938, 0.875, 0.625, 0.8438, 0.625, 0.3438, 0.5938, 0.375, 0.5938, 0.375, 0.625, 0.3438, 0.625, 0.375, 0.5938, 0.625, 0.5938, 0.625, 0.625, 0.375, 0.625, 0.375, 0.09289, 0.625, 0.09289, 0.625, 0.125, 0.375, 0.125, 0.375, 0.5312, 0.625, 0.5312, 0.625, 0.5625, 0.375, 0.5625, 0.3438, 0.5312, 0.375, 0.5312, 0.375, 0.5625, 0.3438, 0.5625, 0.8438, 0.5312, 0.875, 0.5312, 0.875, 0.5625, 0.8438, 0.5625, 0.375, 0.1562, 0.625, 0.1562, 0.625, 0.1875, 0.375, 0.1875, 0.375, 0.125, 0.625, 0.125, 0.625, 0.1562, 0.375, 0.1562, 0.375, 0.5625, 0.625, 0.5625, 0.625, 0.5938, 0.375, 0.5938, 0.3438, 0.5625, 0.375, 0.5625, 0.375, 0.5938, 0.3438, 0.5938, 0.8438, 0.5625, 0.875, 0.5625, 0.875, 0.5938, 0.8438, 0.5938, 0.375, 0.03039, 0.625, 0.03039, 0.625, 0.06079, 0.375, 0.06079, 0.8438, 0.6571, 0.875, 0.6571, 0.875, 0.6892, 0.8438, 0.6892, 0.3438, 0.6571, 0.375, 0.6571, 0.375, 0.6892, 0.3438, 0.6892, 0.375, 0.6571, 0.625, 0.6571, 0.625, 0.6892, 0.375, 0.6892, 0.375, 0.625, 0.625, 0.625, 0.625, 0.6571, 0.375, 0.6571, 0.3438, 0.625, 0.375, 0.625, 0.375, 0.6571, 0.3438, 0.6571, 0.8438, 0.625, 0.875, 0.625, 0.875, 0.6571, 0.8438, 0.6571, 0.375, 0.06079, 0.625, 0.06079, 0.625, 0.09289, 0.375, 0.09289, 0.375, 0.0, 0.625, 0.0, 0.625, 0.03039, 0.375, 0.03039, 0.8438, 0.6892, 0.875, 0.6892, 0.875, 0.7196, 0.8438, 0.7196, 0.3438, 0.6892, 0.375, 0.6892, 0.375, 0.7196, 0.3438, 0.7196, 0.375, 0.6892, 0.625, 0.6892, 0.625, 0.7196, 0.375, 0.7196, 0.8438, 0.5, 0.875, 0.5, 0.875, 0.5312, 0.8438, 0.5312, 0.375, 0.5312, 0.3438, 0.5312, 0.3438, 0.5312, 0.375, 0.5312, 0.375, 0.5, 0.625, 0.5, 0.625, 0.5312, 0.375, 0.5312, 0.375, 0.1875, 0.625, 0.1875, 0.625, 0.2188, 0.375, 0.2188, 0.2188, 0.5, 0.25, 0.5, 0.25, 0.5312, 0.2188, 0.5312, 0.7188, 0.5, 0.75, 0.5, 0.75, 0.5312, 0.7188, 0.5312, 0.2188, 0.6892, 0.25, 0.6892, 0.25, 0.7196, 0.2188, 0.7196, 0.7188, 0.6892, 0.75, 0.6892, 0.75, 0.7196, 0.7188, 0.7196, 0.7188, 0.625, 0.75, 0.625, 0.75, 0.6571, 0.7188, 0.6571, 0.2188, 0.625, 0.25, 0.625, 0.25, 0.6571, 0.2188, 0.6571, 0.2188, 0.6571, 0.25, 0.6571, 0.25, 0.6892, 0.2188, 0.6892, 0.7188, 0.6571, 0.75, 0.6571, 0.75, 0.6892, 0.7188, 0.6892, 0.7188, 0.5625, 0.75, 0.5625, 0.75, 0.5938, 0.7188, 0.5938, 0.2188, 0.5625, 0.25, 0.5625, 0.25, 0.5938, 0.2188, 0.5938, 0.7188, 0.5312, 0.75, 0.5312, 0.75, 0.5625, 0.7188, 0.5625, 0.2188, 0.5312, 0.25, 0.5312, 0.25, 0.5625, 0.2188, 0.5625, 0.2188, 0.5938, 0.25, 0.5938, 0.25, 0.625, 0.2188, 0.625, 0.7188, 0.5938, 0.75, 0.5938, 0.75, 0.625, 0.7188, 0.625, 0.7188, 0.7196, 0.75, 0.7196, 0.75, 0.75, 0.7188, 0.75, 0.2188, 0.7196, 0.25, 0.7196, 0.25, 0.75, 0.2188, 0.75, 0.375, 0.8438, 0.625, 0.8438, 0.625, 0.875, 0.375, 0.875, 0.375, 0.3438, 0.625, 0.3438, 0.625, 0.375, 0.375, 0.375, 0.375, 0.7812, 0.625, 0.7812, 0.625, 0.8125, 0.375, 0.8125, 0.6562, 0.7196, 0.6875, 0.7196, 0.6875, 0.75, 0.6562, 0.75, 0.6562, 0.5938, 0.6875, 0.5938, 0.6875, 0.625, 0.6562, 0.625, 0.6562, 0.5312, 0.6875, 0.5312, 0.6875, 0.5625, 0.6562, 0.5625, 0.6562, 0.5625, 0.6875, 0.5625, 0.6875, 0.5938, 0.6562, 0.5938, 0.6562, 0.6571, 0.6875, 0.6571, 0.6875, 0.6892, 0.6562, 0.6892, 0.6562, 0.625, 0.6875, 0.625, 0.6875, 0.6571, 0.6562, 0.6571, 0.6562, 0.6892, 0.6875, 0.6892, 0.6875, 0.7196, 0.6562, 0.7196, 0.6562, 0.5, 0.6875, 0.5, 0.6875, 0.5312, 0.6562, 0.5312, 0.2812, 0.5, 0.3125, 0.5, 0.3125, 0.5312, 0.2812, 0.5312, 0.2812, 0.6892, 0.3125, 0.6892, 0.3125, 0.7196, 0.2812, 0.7196, 0.2812, 0.625, 0.3125, 0.625, 0.3125, 0.6571, 0.2812, 0.6571, 0.2812, 0.6571, 0.3125, 0.6571, 0.3125, 0.6892, 0.2812, 0.6892, 0.2812, 0.5625, 0.3125, 0.5625, 0.3125, 0.5938, 0.2812, 0.5938, 0.2812, 0.5312, 0.3125, 0.5312, 0.3125, 0.5625, 0.2812, 0.5625, 0.2812, 0.5938, 0.3125, 0.5938, 0.3125, 0.625, 0.2812, 0.625, 0.2812, 0.7196, 0.3125, 0.7196, 0.3125, 0.75, 0.2812, 0.75, 0.375, 0.4062, 0.625, 0.4062, 0.625, 0.4375, 0.375, 0.4375, 0.375, 0.2812, 0.625, 0.2812, 0.625, 0.3125, 0.375, 0.3125, 0.1562, 0.7196, 0.1875, 0.7196, 0.1875, 0.75, 0.1562, 0.75, 0.1562, 0.5938, 0.1875, 0.5938, 0.1875, 0.625, 0.1562, 0.625, 0.1562, 0.5312, 0.1875, 0.5312, 0.1875, 0.5625, 0.1562, 0.5625, 0.1562, 0.5625, 0.1875, 0.5625, 0.1875, 0.5938, 0.1562, 0.5938, 0.1562, 0.6571, 0.1875, 0.6571, 0.1875, 0.6892, 0.1562, 0.6892, 0.1562, 0.625, 0.1875, 0.625, 0.1875, 0.6571, 0.1562, 0.6571, 0.1562, 0.6892, 0.1875, 0.6892, 0.1875, 0.7196, 0.1562, 0.7196, 0.1562, 0.5, 0.1875, 0.5, 0.1875, 0.5312, 0.1562, 0.5312, 0.7812, 0.5, 0.8125, 0.5, 0.8125, 0.5312, 0.7812, 0.5312, 0.7812, 0.6892, 0.8125, 0.6892, 0.8125, 0.7196, 0.7812, 0.7196, 0.7812, 0.625, 0.8125, 0.625, 0.8125, 0.6571, 0.7812, 0.6571, 0.7812, 0.6571, 0.8125, 0.6571, 0.8125, 0.6892, 0.7812, 0.6892, 0.7812, 0.5625, 0.8125, 0.5625, 0.8125, 0.5938, 0.7812, 0.5938, 0.7812, 0.5312, 0.8125, 0.5312, 0.8125, 0.5625, 0.7812, 0.5625, 0.7812, 0.5938, 0.8125, 0.5938, 0.8125, 0.625, 0.7812, 0.625, 0.7812, 0.7196, 0.8125, 0.7196, 0.8125, 0.75, 0.7812, 0.75, 0.375, 0.9062, 0.625, 0.9062, 0.625, 0.9375, 0.375, 0.9375, 0.375, 0.875, 0.625, 0.875, 0.625, 0.9062, 0.375, 0.9062, 0.75, 0.7196, 0.7812, 0.7196, 0.7812, 0.75, 0.75, 0.75, 0.75, 0.5938, 0.7812, 0.5938, 0.7812, 0.625, 0.75, 0.625, 0.75, 0.5312, 0.7812, 0.5312, 0.7812, 0.5625, 0.75, 0.5625, 0.75, 0.5625, 0.7812, 0.5625, 0.7812, 0.5938, 0.75, 0.5938, 0.75, 0.6571, 0.7812, 0.6571, 0.7812, 0.6892, 0.75, 0.6892, 0.75, 0.625, 0.7812, 0.625, 0.7812, 0.6571, 0.75, 0.6571, 0.75, 0.6892, 0.7812, 0.6892, 0.7812, 0.7196, 0.75, 0.7196, 0.75, 0.5, 0.7812, 0.5, 0.7812, 0.5312, 0.75, 0.5312, 0.375, 0.3125, 0.625, 0.3125, 0.625, 0.3438, 0.375, 0.3438, 0.1875, 0.7196, 0.2188, 0.7196, 0.2188, 0.75, 0.1875, 0.75, 0.1875, 0.5938, 0.2188, 0.5938, 0.2188, 0.625, 0.1875, 0.625, 0.1875, 0.5312, 0.2188, 0.5312, 0.2188, 0.5625, 0.1875, 0.5625, 0.1875, 0.5625, 0.2188, 0.5625, 0.2188, 0.5938, 0.1875, 0.5938, 0.1875, 0.6571, 0.2188, 0.6571, 0.2188, 0.6892, 0.1875, 0.6892, 0.1875, 0.625, 0.2188, 0.625, 0.2188, 0.6571, 0.1875, 0.6571, 0.1875, 0.6892, 0.2188, 0.6892, 0.2188, 0.7196, 0.1875, 0.7196, 0.1875, 0.5, 0.2188, 0.5, 0.2188, 0.5312, 0.1875, 0.5312, 0.1562, 0.5312, 0.125, 0.5312, 0.125, 0.5312, 0.1562, 0.5312, 0.125, 0.6892, 0.1562, 0.6892, 0.1562, 0.7196, 0.125, 0.7196, 0.125, 0.625, 0.1562, 0.625, 0.1562, 0.6571, 0.125, 0.6571, 0.125, 0.6571, 0.1562, 0.6571, 0.1562, 0.6892, 0.125, 0.6892, 0.125, 0.5625, 0.1562, 0.5625, 0.1562, 0.5938, 0.125, 0.5938, 0.125, 0.5312, 0.1562, 0.5312, 0.1562, 0.5625, 0.125, 0.5625, 0.125, 0.5938, 0.1562, 0.5938, 0.1562, 0.625, 0.125, 0.625, 0.125, 0.7196, 0.1562, 0.7196, 0.1562, 0.7196, 0.125, 0.7196, 0.375, 0.25, 0.625, 0.25, 0.625, 0.2812, 0.375, 0.2812, 0.8125, 0.5, 0.8438, 0.5, 0.8438, 0.5312, 0.8125, 0.5312, 0.8125, 0.6892, 0.8438, 0.6892, 0.8438, 0.7196, 0.8125, 0.7196, 0.8125, 0.625, 0.8438, 0.625, 0.8438, 0.6571, 0.8125, 0.6571, 0.8125, 0.6571, 0.8438, 0.6571, 0.8438, 0.6892, 0.8125, 0.6892, 0.8125, 0.5625, 0.8438, 0.5625, 0.8438, 0.5938, 0.8125, 0.5938, 0.8125, 0.5312, 0.8438, 0.5312, 0.8438, 0.5625, 0.8125, 0.5625, 0.8125, 0.5938, 0.8438, 0.5938, 0.8438, 0.625, 0.8125, 0.625, 0.8125, 0.7196, 0.8438, 0.7196, 0.8438, 0.75, 0.8125, 0.75, 0.375, 0.9375, 0.625, 0.9375, 0.625, 0.9688, 0.375, 0.9688, 0.6562, 0.5, 0.6562, 0.5312, 0.6562, 0.5312, 0.6562, 0.5, 0.625, 0.6892, 0.6562, 0.6892, 0.6562, 0.7196, 0.625, 0.7196, 0.625, 0.625, 0.6562, 0.625, 0.6562, 0.6571, 0.625, 0.6571, 0.625, 0.6571, 0.6562, 0.6571, 0.6562, 0.6892, 0.625, 0.6892, 0.625, 0.5625, 0.6562, 0.5625, 0.6562, 0.5938, 0.625, 0.5938, 0.625, 0.5312, 0.6562, 0.5312, 0.6562, 0.5625, 0.625, 0.5625, 0.625, 0.5938, 0.6562, 0.5938, 0.6562, 0.625, 0.625, 0.625, 0.625, 0.7196, 0.6562, 0.7196, 0.6562, 0.7196, 0.625, 0.7196, 0.375, 0.75, 0.625, 0.75, 0.625, 0.7812, 0.375, 0.7812, 0.3125, 0.5, 0.3438, 0.5, 0.3438, 0.5312, 0.3125, 0.5312, 0.3125, 0.6892, 0.3438, 0.6892, 0.3438, 0.7196, 0.3125, 0.7196, 0.3125, 0.625, 0.3438, 0.625, 0.3438, 0.6571, 0.3125, 0.6571, 0.3125, 0.6571, 0.3438, 0.6571, 0.3438, 0.6892, 0.3125, 0.6892, 0.3125, 0.5625, 0.3438, 0.5625, 0.3438, 0.5938, 0.3125, 0.5938, 0.3125, 0.5312, 0.3438, 0.5312, 0.3438, 0.5625, 0.3125, 0.5625, 0.3125, 0.5938, 0.3438, 0.5938, 0.3438, 0.625, 0.3125, 0.625, 0.3125, 0.7196, 0.3438, 0.7196, 0.3438, 0.75, 0.3125, 0.75, 0.375, 0.4375, 0.625, 0.4375, 0.625, 0.4688, 0.375, 0.4688, 0.375, 0.375, 0.625, 0.375, 0.625, 0.4062, 0.375, 0.4062, 0.25, 0.7196, 0.2812, 0.7196, 0.2812, 0.75, 0.25, 0.75, 0.25, 0.5938, 0.2812, 0.5938, 0.2812, 0.625, 0.25, 0.625, 0.25, 0.5312, 0.2812, 0.5312, 0.2812, 0.5625, 0.25, 0.5625, 0.25, 0.5625, 0.2812, 0.5625, 0.2812, 0.5938, 0.25, 0.5938, 0.25, 0.6571, 0.2812, 0.6571, 0.2812, 0.6892, 0.25, 0.6892, 0.25, 0.625, 0.2812, 0.625, 0.2812, 0.6571, 0.25, 0.6571, 0.25, 0.6892, 0.2812, 0.6892, 0.2812, 0.7196, 0.25, 0.7196, 0.25, 0.5, 0.2812, 0.5, 0.2812, 0.5312, 0.25, 0.5312, 0.375, 0.8125, 0.625, 0.8125, 0.625, 0.8438, 0.375, 0.8438, 0.6875, 0.7196, 0.7188, 0.7196, 0.7188, 0.75, 0.6875, 0.75, 0.6875, 0.5938, 0.7188, 0.5938, 0.7188, 0.625, 0.6875, 0.625, 0.6875, 0.5312, 0.7188, 0.5312, 0.7188, 0.5625, 0.6875, 0.5625, 0.6875, 0.5625, 0.7188, 0.5625, 0.7188, 0.5938, 0.6875, 0.5938, 0.6875, 0.6571, 0.7188, 0.6571, 0.7188, 0.6892, 0.6875, 0.6892, 0.6875, 0.625, 0.7188, 0.625, 0.7188, 0.6571, 0.6875, 0.6571, 0.6875, 0.6892, 0.7188, 0.6892, 0.7188, 0.7196, 0.6875, 0.7196, 0.6875, 0.5, 0.7188, 0.5, 0.7188, 0.5312, 0.6875, 0.5312, 0.3438, 0.7196, 0.375, 0.7196, 0.375, 0.75, 0.3438, 0.75, 0.375, 0.7196, 0.375, 0.75, 0.375, 0.75, 0.375, 0.7196, 0.3438, 0.7196, 0.375, 0.7196, 0.375, 0.7196, 0.3438, 0.7196, 0.3438, 0.75, 0.3438, 0.7196, 0.3438, 0.7196, 0.3438, 0.75, 0.125, 0.7196, 0.1562, 0.7196, 0.1562, 0.75, 0.125, 0.75, 0.1562, 0.7196, 0.1562, 0.75, 0.1562, 0.75, 0.1562, 0.7196, 0.375, 0.9688, 0.375, 1.0, 0.375, 1.0, 0.375, 0.9688, 0.375, 0.0, 0.375, 0.03039, 0.375, 0.03039, 0.375, 0.0, 0.3438, 0.5, 0.375, 0.5, 0.375, 0.5312, 0.3438, 0.5312, 0.375, 0.4688, 0.375, 0.5, 0.375, 0.5, 0.375, 0.4688, 0.3438, 0.5312, 0.3438, 0.5, 0.3438, 0.5, 0.3438, 0.5312, 0.375, 0.5, 0.375, 0.5312, 0.375, 0.5312, 0.375, 0.5, 0.125, 0.5, 0.1562, 0.5, 0.1562, 0.5312, 0.125, 0.5312, 0.1562, 0.5, 0.1562, 0.5312, 0.1562, 0.5312, 0.1562, 0.5, 0.375, 0.25, 0.375, 0.2812, 0.375, 0.2812, 0.375, 0.25, 0.375, 0.2188, 0.375, 0.25, 0.375, 0.25, 0.375, 0.2188, 0.625, 0.7196, 0.6562, 0.7196, 0.6562, 0.75, 0.625, 0.75, 0.6562, 0.7196, 0.6562, 0.75, 0.6562, 0.75, 0.6562, 0.7196, 0.625, 0.7812, 0.625, 0.75, 0.625, 0.75, 0.625, 0.7812, 0.625, 0.75, 0.625, 0.7196, 0.625, 0.7196, 0.625, 0.75, 0.625, 0.5, 0.6562, 0.5, 0.6562, 0.5312, 0.625, 0.5312, 0.6562, 0.5312, 0.625, 0.5312, 0.625, 0.5312, 0.6562, 0.5312, 0.625, 0.5, 0.625, 0.4688, 0.625, 0.4688, 0.625, 0.5, 0.625, 0.5312, 0.625, 0.5, 0.625, 0.5, 0.625, 0.5312, 0.625, 0.5312, 0.625, 0.5, 0.625, 0.5, 0.625, 0.5312, 0.625, 0.5, 0.625, 0.4688, 0.625, 0.4688, 0.625, 0.5, 0.6562, 0.5312, 0.625, 0.5312, 0.625, 0.5312, 0.6562, 0.5312, 0.6562, 0.5, 0.6562, 0.5312, 0.6562, 0.5312, 0.6562, 0.5, 0.625, 0.5312, 0.625, 0.5, 0.625, 0.5, 0.625, 0.5312, 0.625, 0.5, 0.625, 0.4688, 0.625, 0.4688, 0.625, 0.5, 0.6562, 0.5312, 0.625, 0.5312, 0.625, 0.5312, 0.6562, 0.5312, 0.6562, 0.5, 0.6562, 0.5312, 0.6562, 0.5312, 0.6562, 0.5, 0.6562, 0.5, 0.6562, 0.5312, 0.6562, 0.5312, 0.6562, 0.5, 0.6562, 0.5312, 0.625, 0.5312, 0.625, 0.5312, 0.6562, 0.5312, 0.625, 0.5, 0.625, 0.4688, 0.625, 0.4688, 0.625, 0.5, 0.625, 0.5312, 0.625, 0.5, 0.625, 0.5, 0.625, 0.5312, 0.6562, 0.5, 0.6562, 0.5312, 0.6562, 0.5312, 0.6562, 0.5, 0.6562, 0.5312, 0.625, 0.5312, 0.625, 0.5312, 0.6562, 0.5312, 0.625, 0.5, 0.625, 0.4688, 0.625, 0.4688, 0.625, 0.5, 0.625, 0.5312, 0.625, 0.5, 0.625, 0.5, 0.625, 0.5312, 0.6562, 0.5, 0.6562, 0.5312, 0.6562, 0.5312, 0.6562, 0.5, 0.625, 0.5312, 0.6562, 0.5312, 0.6562, 0.5312, 0.625, 0.5312, 0.625, 0.5, 0.625, 0.4688, 0.625, 0.4688, 0.625, 0.5, 0.625, 0.5312, 0.625, 0.5, 0.625, 0.5, 0.625, 0.5312, 0.625, 0.5312, 0.625, 0.5, 0.625, 0.5, 0.625, 0.5312, 0.625, 0.5, 0.625, 0.4688, 0.625, 0.4688, 0.625, 0.5, 0.625, 0.5312, 0.6562, 0.5312, 0.6562, 0.5312, 0.625, 0.5312, 0.6562, 0.5, 0.6562, 0.5312, 0.6562, 0.5312, 0.6562, 0.5, 0.625, 0.5312, 0.625, 0.5, 0.625, 0.5, 0.625, 0.5312, 0.625, 0.5, 0.625, 0.4688, 0.625, 0.4688, 0.625, 0.5, 0.6562, 0.5312, 0.625, 0.5312, 0.625, 0.5312, 0.6562, 0.5312, 0.6562, 0.5, 0.6562, 0.5312, 0.6562, 0.5312, 0.6562, 0.5, 0.625, 0.75, 0.625, 0.7196, 0.625, 0.7196, 0.625, 0.75, 0.625, 0.7812, 0.625, 0.75, 0.625, 0.75, 0.625, 0.7812, 0.6562, 0.7196, 0.6562, 0.75, 0.6562, 0.75, 0.6562, 0.7196, 0.625, 0.7196, 0.6562, 0.7196, 0.6562, 0.7196, 0.625, 0.7196, 0.625, 0.7196, 0.6562, 0.7196, 0.6562, 0.7196, 0.625, 0.7196, 0.6562, 0.7196, 0.6562, 0.75, 0.6562, 0.75, 0.6562, 0.7196, 0.625, 0.7812, 0.625, 0.75, 0.625, 0.75, 0.625, 0.7812, 0.625, 0.75, 0.625, 0.7196, 0.625, 0.7196, 0.625, 0.75, 0.625, 0.75, 0.625, 0.7196, 0.625, 0.7196, 0.625, 0.75, 0.625, 0.7812, 0.625, 0.75, 0.625, 0.75, 0.625, 0.7812, 0.6562, 0.7196, 0.6562, 0.75, 0.6562, 0.75, 0.6562, 0.7196, 0.625, 0.7196, 0.6562, 0.7196, 0.6562, 0.7196, 0.625, 0.7196, 0.625, 0.75, 0.625, 0.7196, 0.625, 0.7196, 0.625, 0.75, 0.625, 0.7812, 0.625, 0.75, 0.625, 0.75, 0.625, 0.7812, 0.6562, 0.7196, 0.6562, 0.75, 0.6562, 0.75, 0.6562, 0.7196, 0.625, 0.7196, 0.6562, 0.7196, 0.6562, 0.7196, 0.625, 0.7196, 0.625, 0.7196, 0.6562, 0.7196, 0.6562, 0.7196, 0.625, 0.7196, 0.6562, 0.7196, 0.6562, 0.75, 0.6562, 0.75, 0.6562, 0.7196, 0.625, 0.7812, 0.625, 0.75, 0.625, 0.75, 0.625, 0.7812, 0.625, 0.75, 0.625, 0.7196, 0.625, 0.7196, 0.625, 0.75, 0.625, 0.7196, 0.6562, 0.7196, 0.6562, 0.7196, 0.625, 0.7196, 0.6562, 0.7196, 0.6562, 0.75, 0.6562, 0.75, 0.6562, 0.7196, 0.625, 0.7812, 0.625, 0.75, 0.625, 0.75, 0.625, 0.7812, 0.625, 0.75, 0.625, 0.7196, 0.625, 0.7196, 0.625, 0.75, 0.625, 0.75, 0.625, 0.7196, 0.625, 0.7196, 0.625, 0.75, 0.625, 0.7812, 0.625, 0.75, 0.625, 0.75, 0.625, 0.7812, 0.6562, 0.7196, 0.6562, 0.75, 0.6562, 0.75, 0.6562, 0.7196, 0.625, 0.7196, 0.6562, 0.7196, 0.6562, 0.7196, 0.625, 0.7196, 0.6562, 0.5312, 0.625, 0.5312, 0.625, 0.5312, 0.6562, 0.5312, 0.6562, 0.5312, 0.6562, 0.5312, 0.6562, 0.5312, 0.6562, 0.5312, 0.625, 0.5312, 0.6562, 0.5312, 0.6562, 0.5312, 0.625, 0.5312, 0.625, 0.5312, 0.625, 0.5312, 0.625, 0.5312, 0.625, 0.5312, 0.6562, 0.5312, 0.625, 0.5312, 0.625, 0.5312, 0.6562, 0.5312, 0.6562, 0.5312, 0.6562, 0.5312, 0.6562, 0.5312, 0.6562, 0.5312, 0.6562, 0.5312, 0.625, 0.5312, 0.625, 0.5312, 0.6562, 0.5312, 0.625, 0.5312, 0.625, 0.5312, 0.625, 0.5312, 0.625, 0.5312, 0.6562, 0.5312, 0.625, 0.5312, 0.625, 0.5312, 0.6562, 0.5312, 0.625, 0.5312, 0.625, 0.5312, 0.625, 0.5312, 0.625, 0.5312, 0.6562, 0.5312, 0.625, 0.5312, 0.625, 0.5312, 0.6562, 0.5312, 0.6562, 0.5312, 0.6562, 0.5312, 0.6562, 0.5312, 0.6562, 0.5312])
me_cube_005.materials.append(mat_material_001)
me_cube_005.update()

# ---- objects
ob_camera = bpy.data.objects.new('Camera', cam_camera)
ob_cube_001 = bpy.data.objects.new('Cube.001', me_cube_001)
ob_cube = bpy.data.objects.new('Cube', me_cube_004)
ob_cube_002 = bpy.data.objects.new('Cube.002', me_cube_005)
ob_area = bpy.data.objects.new('Area', light_area)

# ---- transforms, parenting, visibility, modifiers, constraints
ob_camera.location = (7.359, -6.926, 4.958)
ob_camera.rotation_euler = (1.109, 0.0, 0.8149)
ob_camera.lock_rotations_4d = False
ob_camera.empty_display_type = 'ARROWS'
ob_camera.color = (0.0, 0.0, 0.0, 0.0)
ob_camera.is_holdout = True
ob_camera.display_type = 'WIRE'
ob_camera.lineart.crease_threshold = 0.0
ob_cube_001.location = (2.15, 0.3748, -0.2)
ob_cube_001.scale = (0.5, 0.5, 0.03)
ob_cube.location = (-0.1307, 0.002501, 0.03584)
ob_cube.scale = (1.5, 0.75, 0.05)
ob_cube_002.location = (-0.184, -1.493, -0.01571)
ob_cube_002.scale = (0.5, 0.5, 0.03)
ob_area.location = (-0.1307, 0.002501, 3.116)
ob_area.scale = (4.322, 4.322, 4.322)

# ---- collection membership
col_collection.objects.link(ob_camera)
col_collection.objects.link(ob_cube_001)
col_collection.objects.link(ob_cube)
col_collection.objects.link(ob_cube_002)
col_collection.objects.link(ob_area)

# ---- scene / render settings (as saved in the file)
scene.camera = ob_camera
scene.frame_start = 1; scene.frame_end = 250; scene.frame_set(1)
scene.render.engine = 'BLENDER_EEVEE_NEXT'
bpy.context.view_layer.update()
